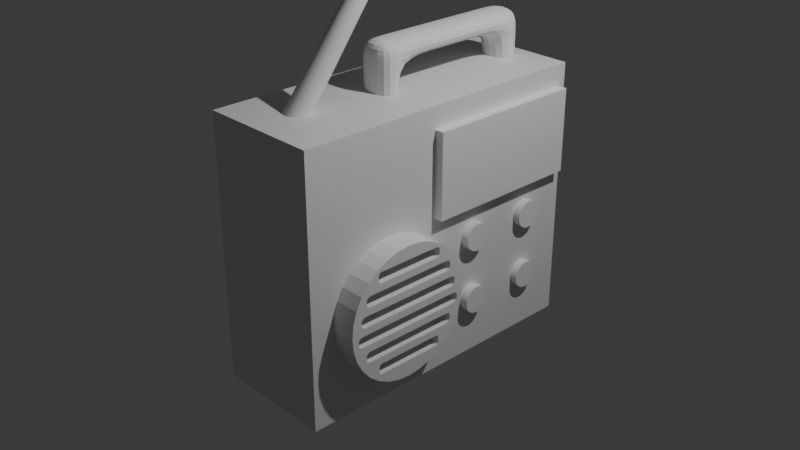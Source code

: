 # Source: radio.blend  (saved by Blender 4.1.24; exported with 4.5.12 LTS)
import bpy
from mathutils import Matrix  # noqa: F401  (used for matrix-valued properties, if any)

bpy.ops.wm.read_factory_settings(use_empty=True)
scene = bpy.context.scene
scene.name = 'Scene'

# ---- collections
col_collection = bpy.data.collections.new('Collection'); scene.collection.children.link(col_collection)

# ---- materials (node trees are filled in below, after node groups)
mat_material = bpy.data.materials.new('Material')
mat_material.alpha_threshold = 0.0
mat_material.use_transparent_shadow = False
mat_material.roughness = 0.5
mat_material.line_color = (0.0, 0.0, 0.0, 1.0)

# ---- material node trees
mat_material.use_nodes = True; mat_material.node_tree.nodes.clear()
_N = mat_material.node_tree.nodes; _L = mat_material.node_tree.links
n0 = _N.new('ShaderNodeOutputMaterial'); n0.name = 'Material Output'; n0.location = (300, 300)
n1 = _N.new('ShaderNodeBsdfPrincipled'); n1.name = 'Principled BSDF'; n1.location = (10, 300)
n1.inputs[3].default_value = 1.45
_L.new(n1.outputs[0], n0.inputs[0])
n0.is_active_output = True

# ---- world
world_world = bpy.data.worlds.new('World'); scene.world = world_world
world_world.use_nodes = True; world_world.node_tree.nodes.clear()
_N = world_world.node_tree.nodes; _L = world_world.node_tree.links
n0 = _N.new('ShaderNodeOutputWorld'); n0.name = 'World Output'; n0.location = (300, 300)
n1 = _N.new('ShaderNodeBackground'); n1.name = 'Background'; n1.location = (10, 300)
n1.inputs[0].default_value = (0.05088, 0.05088, 0.05088, 1.0)
_L.new(n1.outputs[0], n0.inputs[0])
n0.is_active_output = True
world_world.color = (0.05088, 0.05088, 0.05088)
world_world.use_sun_shadow = False
world_world.sun_shadow_jitter_overblur = 0.0

# ---- cameras
cam_camera = bpy.data.cameras.new('Camera')
cam_camera.clip_end = 100.0
cam_camera.ortho_scale = 7.314

# ---- lights
light_light = bpy.data.lights.new('Light', 'POINT')
light_light.transmission_factor = 0.0
light_light.energy = 1000.0
light_light.shadow_soft_size = 0.1
light_light.shadow_maximum_resolution = 0.006
light_light.use_absolute_resolution = True

# ---- meshes
me_cube = bpy.data.meshes.new('Cube')
me_cube.from_pydata([(1.0, 1.0, 1.0), (1.0, 1.0, -1.0), (1.0, -1.0, 1.0), (1.0, -1.0, -1.0), (-1.0, 1.0, 1.0), (-1.0, 1.0, -1.0), (-1.0, -1.0, 1.0), (-1.0, -1.0, -1.0)], [], [(0, 4, 6, 2), (3, 2, 6, 7), (7, 6, 4, 5), (5, 1, 3, 7), (1, 0, 2, 3), (5, 4, 0, 1)])
_uv = me_cube.uv_layers.new(name='UVMap')
_uv.uv.foreach_set('vector', [0.625, 0.5, 0.875, 0.5, 0.875, 0.75, 0.625, 0.75, 0.375, 0.75, 0.625, 0.75, 0.625, 1.0, 0.375, 1.0, 0.375, 0.0, 0.625, 0.0, 0.625, 0.25, 0.375, 0.25, 0.125, 0.5, 0.375, 0.5, 0.375, 0.75, 0.125, 0.75, 0.375, 0.5, 0.625, 0.5, 0.625, 0.75, 0.375, 0.75, 0.375, 0.25, 0.625, 0.25, 0.625, 0.5, 0.375, 0.5])
me_cube.materials.append(mat_material)
me_cube.use_mirror_vertex_groups = False
me_cube.update()
me_cylinder = bpy.data.meshes.new('Cylinder')
me_cylinder.from_pydata([(0.0, 1.0, -1.0), (0.0, 1.0, 1.0), (0.1951, 0.9808, -1.0), (0.1951, 0.9808, 1.0), (0.3827, 0.9239, -1.0), (0.3827, 0.9239, 1.0), (0.5556, 0.8315, -1.0), (0.5556, 0.8315, 1.0), (0.7071, 0.7071, -1.0), (0.7071, 0.7071, 1.0), (0.8315, 0.5556, -1.0), (0.8315, 0.5556, 1.0), (0.9239, 0.3827, -1.0), (0.9239, 0.3827, 1.0), (0.9808, 0.1951, -1.0), (0.9808, 0.1951, 1.0), (1.0, 0.0, -1.0), (1.0, 0.0, 1.0), (0.9808, -0.1951, -1.0), (0.9808, -0.1951, 1.0), (0.9239, -0.3827, -1.0), (0.9239, -0.3827, 1.0), (0.8315, -0.5556, -1.0), (0.8315, -0.5556, 1.0), (0.7071, -0.7071, -1.0), (0.7071, -0.7071, 1.0), (0.5556, -0.8315, -1.0), (0.5556, -0.8315, 1.0), (0.3827, -0.9239, -1.0), (0.3827, -0.9239, 1.0), (0.1951, -0.9808, -1.0), (0.1951, -0.9808, 1.0), (0.0, -1.0, -1.0), (0.0, -1.0, 1.0), (-0.1951, -0.9808, -1.0), (-0.1951, -0.9808, 1.0), (-0.3827, -0.9239, -1.0), (-0.3827, -0.9239, 1.0), (-0.5556, -0.8315, -1.0), (-0.5556, -0.8315, 1.0), (-0.7071, -0.7071, -1.0), (-0.7071, -0.7071, 1.0), (-0.8315, -0.5556, -1.0), (-0.8315, -0.5556, 1.0), (-0.9239, -0.3827, -1.0), (-0.9239, -0.3827, 1.0), (-0.9808, -0.1951, -1.0), (-0.9808, -0.1951, 1.0), (-1.0, 0.0, -1.0), (-1.0, 0.0, 1.0), (-0.9808, 0.1951, -1.0), (-0.9808, 0.1951, 1.0), (-0.9239, 0.3827, -1.0), (-0.9239, 0.3827, 1.0), (-0.8315, 0.5556, -1.0), (-0.8315, 0.5556, 1.0), (-0.7071, 0.7071, -1.0), (-0.7071, 0.7071, 1.0), (-0.5556, 0.8315, -1.0), (-0.5556, 0.8315, 1.0), (-0.3827, 0.9239, -1.0), (-0.3827, 0.9239, 1.0), (-0.1951, 0.9808, -1.0), (-0.1951, 0.9808, 1.0)], [], [(0, 1, 3, 2), (2, 3, 5, 4), (4, 5, 7, 6), (6, 7, 9, 8), (8, 9, 11, 10), (10, 11, 13, 12), (12, 13, 15, 14), (14, 15, 17, 16), (16, 17, 19, 18), (18, 19, 21, 20), (20, 21, 23, 22), (22, 23, 25, 24), (24, 25, 27, 26), (26, 27, 29, 28), (28, 29, 31, 30), (30, 31, 33, 32), (32, 33, 35, 34), (34, 35, 37, 36), (36, 37, 39, 38), (38, 39, 41, 40), (40, 41, 43, 42), (42, 43, 45, 44), (44, 45, 47, 46), (46, 47, 49, 48), (48, 49, 51, 50), (50, 51, 53, 52), (52, 53, 55, 54), (54, 55, 57, 56), (56, 57, 59, 58), (58, 59, 61, 60), (3, 1, 63, 61, 59, 57, 55, 53, 51, 49, 47, 45, 43, 41, 39, 37, 35, 33, 31, 29, 27, 25, 23, 21, 19, 17, 15, 13, 11, 9, 7, 5), (60, 61, 63, 62), (62, 63, 1, 0), (0, 2, 4, 6, 8, 10, 12, 14, 16, 18, 20, 22, 24, 26, 28, 30, 32, 34, 36, 38, 40, 42, 44, 46, 48, 50, 52, 54, 56, 58, 60, 62)])
_uv = me_cylinder.uv_layers.new(name='UVMap')
_uv.uv.foreach_set('vector', [1.0, 0.5, 1.0, 1.0, 0.9688, 1.0, 0.9688, 0.5, 0.9688, 0.5, 0.9688, 1.0, 0.9375, 1.0, 0.9375, 0.5, 0.9375, 0.5, 0.9375, 1.0, 0.9062, 1.0, 0.9062, 0.5, 0.9062, 0.5, 0.9062, 1.0, 0.875, 1.0, 0.875, 0.5, 0.875, 0.5, 0.875, 1.0, 0.8438, 1.0, 0.8438, 0.5, 0.8438, 0.5, 0.8438, 1.0, 0.8125, 1.0, 0.8125, 0.5, 0.8125, 0.5, 0.8125, 1.0, 0.7812, 1.0, 0.7812, 0.5, 0.7812, 0.5, 0.7812, 1.0, 0.75, 1.0, 0.75, 0.5, 0.75, 0.5, 0.75, 1.0, 0.7188, 1.0, 0.7188, 0.5, 0.7188, 0.5, 0.7188, 1.0, 0.6875, 1.0, 0.6875, 0.5, 0.6875, 0.5, 0.6875, 1.0, 0.6562, 1.0, 0.6562, 0.5, 0.6562, 0.5, 0.6562, 1.0, 0.625, 1.0, 0.625, 0.5, 0.625, 0.5, 0.625, 1.0, 0.5938, 1.0, 0.5938, 0.5, 0.5938, 0.5, 0.5938, 1.0, 0.5625, 1.0, 0.5625, 0.5, 0.5625, 0.5, 0.5625, 1.0, 0.5312, 1.0, 0.5312, 0.5, 0.5312, 0.5, 0.5312, 1.0, 0.5, 1.0, 0.5, 0.5, 0.5, 0.5, 0.5, 1.0, 0.4688, 1.0, 0.4688, 0.5, 0.4688, 0.5, 0.4688, 1.0, 0.4375, 1.0, 0.4375, 0.5, 0.4375, 0.5, 0.4375, 1.0, 0.4062, 1.0, 0.4062, 0.5, 0.4062, 0.5, 0.4062, 1.0, 0.375, 1.0, 0.375, 0.5, 0.375, 0.5, 0.375, 1.0, 0.3438, 1.0, 0.3438, 0.5, 0.3438, 0.5, 0.3438, 1.0, 0.3125, 1.0, 0.3125, 0.5, 0.3125, 0.5, 0.3125, 1.0, 0.2812, 1.0, 0.2812, 0.5, 0.2812, 0.5, 0.2812, 1.0, 0.25, 1.0, 0.25, 0.5, 0.25, 0.5, 0.25, 1.0, 0.2188, 1.0, 0.2188, 0.5, 0.2188, 0.5, 0.2188, 1.0, 0.1875, 1.0, 0.1875, 0.5, 0.1875, 0.5, 0.1875, 1.0, 0.1562, 1.0, 0.1562, 0.5, 0.1562, 0.5, 0.1562, 1.0, 0.125, 1.0, 0.125, 0.5, 0.125, 0.5, 0.125, 1.0, 0.09375, 1.0, 0.09375, 0.5, 0.09375, 0.5, 0.09375, 1.0, 0.0625, 1.0, 0.0625, 0.5, 0.2968, 0.4854, 0.25, 0.49, 0.2032, 0.4854, 0.1582, 0.4717, 0.1167, 0.4496, 0.08029, 0.4197, 0.05045, 0.3833, 0.02827, 0.3418, 0.01461, 0.2968, 0.01, 0.25, 0.01461, 0.2032, 0.02827, 0.1582, 0.05045, 0.1167, 0.08029, 0.08029, 0.1167, 0.05045, 0.1582, 0.02827, 0.2032, 0.01461, 0.25, 0.01, 0.2968, 0.01461, 0.3418, 0.02827, 0.3833, 0.05045, 0.4197, 0.08029, 0.4496, 0.1167, 0.4717, 0.1582, 0.4854, 0.2032, 0.49, 0.25, 0.4854, 0.2968, 0.4717, 0.3418, 0.4496, 0.3833, 0.4197, 0.4197, 0.3833, 0.4496, 0.3418, 0.4717, 0.0625, 0.5, 0.0625, 1.0, 0.03125, 1.0, 0.03125, 0.5, 0.03125, 0.5, 0.03125, 1.0, 0.0, 1.0, 0.0, 0.5, 0.75, 0.49, 0.7968, 0.4854, 0.8418, 0.4717, 0.8833, 0.4496, 0.9197, 0.4197, 0.9496, 0.3833, 0.9717, 0.3418, 0.9854, 0.2968, 0.99, 0.25, 0.9854, 0.2032, 0.9717, 0.1582, 0.9496, 0.1167, 0.9197, 0.08029, 0.8833, 0.05045, 0.8418, 0.02827, 0.7968, 0.01461, 0.75, 0.01, 0.7032, 0.01461, 0.6582, 0.02827, 0.6167, 0.05045, 0.5803, 0.08029, 0.5504, 0.1167, 0.5283, 0.1582, 0.5146, 0.2032, 0.51, 0.25, 0.5146, 0.2968, 0.5283, 0.3418, 0.5504, 0.3833, 0.5803, 0.4197, 0.6167, 0.4496, 0.6582, 0.4717, 0.7032, 0.4854])
me_cylinder.update()
me_cylinder_001 = bpy.data.meshes.new('Cylinder.001')
me_cylinder_001.from_pydata([(0.0, 1.0, -1.0), (0.0, 1.0, 1.0), (0.1951, 0.9808, -1.0), (0.1951, 0.9808, 1.0), (0.3827, 0.9239, -1.0), (0.3827, 0.9239, 1.0), (0.5556, 0.8315, -1.0), (0.5556, 0.8315, 1.0), (0.7071, 0.7071, -1.0), (0.7071, 0.7071, 1.0), (0.8315, 0.5556, -1.0), (0.8315, 0.5556, 1.0), (0.9239, 0.3827, -1.0), (0.9239, 0.3827, 1.0), (0.9808, 0.1951, -1.0), (0.9808, 0.1951, 1.0), (1.0, 0.0, -1.0), (1.0, 0.0, 1.0), (0.9808, -0.1951, -1.0), (0.9808, -0.1951, 1.0), (0.9239, -0.3827, -1.0), (0.9239, -0.3827, 1.0), (0.8315, -0.5556, -1.0), (0.8315, -0.5556, 1.0), (0.7071, -0.7071, -1.0), (0.7071, -0.7071, 1.0), (0.5556, -0.8315, -1.0), (0.5556, -0.8315, 1.0), (0.3827, -0.9239, -1.0), (0.3827, -0.9239, 1.0), (0.1951, -0.9808, -1.0), (0.1951, -0.9808, 1.0), (0.0, -1.0, -1.0), (0.0, -1.0, 1.0), (-0.1951, -0.9808, -1.0), (-0.1951, -0.9808, 1.0), (-0.3827, -0.9239, -1.0), (-0.3827, -0.9239, 1.0), (-0.5556, -0.8315, -1.0), (-0.5556, -0.8315, 1.0), (-0.7071, -0.7071, -1.0), (-0.7071, -0.7071, 1.0), (-0.8315, -0.5556, -1.0), (-0.8315, -0.5556, 1.0), (-0.9239, -0.3827, -1.0), (-0.9239, -0.3827, 1.0), (-0.9808, -0.1951, -1.0), (-0.9808, -0.1951, 1.0), (-1.0, 0.0, -1.0), (-1.0, 0.0, 1.0), (-0.9808, 0.1951, -1.0), (-0.9808, 0.1951, 1.0), (-0.9239, 0.3827, -1.0), (-0.9239, 0.3827, 1.0), (-0.8315, 0.5556, -1.0), (-0.8315, 0.5556, 1.0), (-0.7071, 0.7071, -1.0), (-0.7071, 0.7071, 1.0), (-0.5556, 0.8315, -1.0), (-0.5556, 0.8315, 1.0), (-0.3827, 0.9239, -1.0), (-0.3827, 0.9239, 1.0), (-0.1951, 0.9808, -1.0), (-0.1951, 0.9808, 1.0)], [], [(0, 1, 3, 2), (2, 3, 5, 4), (4, 5, 7, 6), (6, 7, 9, 8), (8, 9, 11, 10), (10, 11, 13, 12), (12, 13, 15, 14), (14, 15, 17, 16), (16, 17, 19, 18), (18, 19, 21, 20), (20, 21, 23, 22), (22, 23, 25, 24), (24, 25, 27, 26), (26, 27, 29, 28), (28, 29, 31, 30), (30, 31, 33, 32), (32, 33, 35, 34), (34, 35, 37, 36), (36, 37, 39, 38), (38, 39, 41, 40), (40, 41, 43, 42), (42, 43, 45, 44), (44, 45, 47, 46), (46, 47, 49, 48), (48, 49, 51, 50), (50, 51, 53, 52), (52, 53, 55, 54), (54, 55, 57, 56), (56, 57, 59, 58), (58, 59, 61, 60), (3, 1, 63, 61, 59, 57, 55, 53, 51, 49, 47, 45, 43, 41, 39, 37, 35, 33, 31, 29, 27, 25, 23, 21, 19, 17, 15, 13, 11, 9, 7, 5), (60, 61, 63, 62), (62, 63, 1, 0), (0, 2, 4, 6, 8, 10, 12, 14, 16, 18, 20, 22, 24, 26, 28, 30, 32, 34, 36, 38, 40, 42, 44, 46, 48, 50, 52, 54, 56, 58, 60, 62)])
_uv = me_cylinder_001.uv_layers.new(name='UVMap')
_uv.uv.foreach_set('vector', [1.0, 0.5, 1.0, 1.0, 0.9688, 1.0, 0.9688, 0.5, 0.9688, 0.5, 0.9688, 1.0, 0.9375, 1.0, 0.9375, 0.5, 0.9375, 0.5, 0.9375, 1.0, 0.9062, 1.0, 0.9062, 0.5, 0.9062, 0.5, 0.9062, 1.0, 0.875, 1.0, 0.875, 0.5, 0.875, 0.5, 0.875, 1.0, 0.8438, 1.0, 0.8438, 0.5, 0.8438, 0.5, 0.8438, 1.0, 0.8125, 1.0, 0.8125, 0.5, 0.8125, 0.5, 0.8125, 1.0, 0.7812, 1.0, 0.7812, 0.5, 0.7812, 0.5, 0.7812, 1.0, 0.75, 1.0, 0.75, 0.5, 0.75, 0.5, 0.75, 1.0, 0.7188, 1.0, 0.7188, 0.5, 0.7188, 0.5, 0.7188, 1.0, 0.6875, 1.0, 0.6875, 0.5, 0.6875, 0.5, 0.6875, 1.0, 0.6562, 1.0, 0.6562, 0.5, 0.6562, 0.5, 0.6562, 1.0, 0.625, 1.0, 0.625, 0.5, 0.625, 0.5, 0.625, 1.0, 0.5938, 1.0, 0.5938, 0.5, 0.5938, 0.5, 0.5938, 1.0, 0.5625, 1.0, 0.5625, 0.5, 0.5625, 0.5, 0.5625, 1.0, 0.5312, 1.0, 0.5312, 0.5, 0.5312, 0.5, 0.5312, 1.0, 0.5, 1.0, 0.5, 0.5, 0.5, 0.5, 0.5, 1.0, 0.4688, 1.0, 0.4688, 0.5, 0.4688, 0.5, 0.4688, 1.0, 0.4375, 1.0, 0.4375, 0.5, 0.4375, 0.5, 0.4375, 1.0, 0.4062, 1.0, 0.4062, 0.5, 0.4062, 0.5, 0.4062, 1.0, 0.375, 1.0, 0.375, 0.5, 0.375, 0.5, 0.375, 1.0, 0.3438, 1.0, 0.3438, 0.5, 0.3438, 0.5, 0.3438, 1.0, 0.3125, 1.0, 0.3125, 0.5, 0.3125, 0.5, 0.3125, 1.0, 0.2812, 1.0, 0.2812, 0.5, 0.2812, 0.5, 0.2812, 1.0, 0.25, 1.0, 0.25, 0.5, 0.25, 0.5, 0.25, 1.0, 0.2188, 1.0, 0.2188, 0.5, 0.2188, 0.5, 0.2188, 1.0, 0.1875, 1.0, 0.1875, 0.5, 0.1875, 0.5, 0.1875, 1.0, 0.1562, 1.0, 0.1562, 0.5, 0.1562, 0.5, 0.1562, 1.0, 0.125, 1.0, 0.125, 0.5, 0.125, 0.5, 0.125, 1.0, 0.09375, 1.0, 0.09375, 0.5, 0.09375, 0.5, 0.09375, 1.0, 0.0625, 1.0, 0.0625, 0.5, 0.2968, 0.4854, 0.25, 0.49, 0.2032, 0.4854, 0.1582, 0.4717, 0.1167, 0.4496, 0.08029, 0.4197, 0.05045, 0.3833, 0.02827, 0.3418, 0.01461, 0.2968, 0.01, 0.25, 0.01461, 0.2032, 0.02827, 0.1582, 0.05045, 0.1167, 0.08029, 0.08029, 0.1167, 0.05045, 0.1582, 0.02827, 0.2032, 0.01461, 0.25, 0.01, 0.2968, 0.01461, 0.3418, 0.02827, 0.3833, 0.05045, 0.4197, 0.08029, 0.4496, 0.1167, 0.4717, 0.1582, 0.4854, 0.2032, 0.49, 0.25, 0.4854, 0.2968, 0.4717, 0.3418, 0.4496, 0.3833, 0.4197, 0.4197, 0.3833, 0.4496, 0.3418, 0.4717, 0.0625, 0.5, 0.0625, 1.0, 0.03125, 1.0, 0.03125, 0.5, 0.03125, 0.5, 0.03125, 1.0, 0.0, 1.0, 0.0, 0.5, 0.75, 0.49, 0.7968, 0.4854, 0.8418, 0.4717, 0.8833, 0.4496, 0.9197, 0.4197, 0.9496, 0.3833, 0.9717, 0.3418, 0.9854, 0.2968, 0.99, 0.25, 0.9854, 0.2032, 0.9717, 0.1582, 0.9496, 0.1167, 0.9197, 0.08029, 0.8833, 0.05045, 0.8418, 0.02827, 0.7968, 0.01461, 0.75, 0.01, 0.7032, 0.01461, 0.6582, 0.02827, 0.6167, 0.05045, 0.5803, 0.08029, 0.5504, 0.1167, 0.5283, 0.1582, 0.5146, 0.2032, 0.51, 0.25, 0.5146, 0.2968, 0.5283, 0.3418, 0.5504, 0.3833, 0.5803, 0.4197, 0.6167, 0.4496, 0.6582, 0.4717, 0.7032, 0.4854])
me_cylinder_001.update()
me_cylinder_002 = bpy.data.meshes.new('Cylinder.002')
me_cylinder_002.from_pydata([(0.0, 1.0, -1.0), (0.0, 1.0, 1.0), (0.1951, 0.9808, -1.0), (0.1951, 0.9808, 1.0), (0.3827, 0.9239, -1.0), (0.3827, 0.9239, 1.0), (0.5556, 0.8315, -1.0), (0.5556, 0.8315, 1.0), (0.7071, 0.7071, -1.0), (0.7071, 0.7071, 1.0), (0.8315, 0.5556, -1.0), (0.8315, 0.5556, 1.0), (0.9239, 0.3827, -1.0), (0.9239, 0.3827, 1.0), (0.9808, 0.1951, -1.0), (0.9808, 0.1951, 1.0), (1.0, 0.0, -1.0), (1.0, 0.0, 1.0), (0.9808, -0.1951, -1.0), (0.9808, -0.1951, 1.0), (0.9239, -0.3827, -1.0), (0.9239, -0.3827, 1.0), (0.8315, -0.5556, -1.0), (0.8315, -0.5556, 1.0), (0.7071, -0.7071, -1.0), (0.7071, -0.7071, 1.0), (0.5556, -0.8315, -1.0), (0.5556, -0.8315, 1.0), (0.3827, -0.9239, -1.0), (0.3827, -0.9239, 1.0), (0.1951, -0.9808, -1.0), (0.1951, -0.9808, 1.0), (0.0, -1.0, -1.0), (0.0, -1.0, 1.0), (-0.1951, -0.9808, -1.0), (-0.1951, -0.9808, 1.0), (-0.3827, -0.9239, -1.0), (-0.3827, -0.9239, 1.0), (-0.5556, -0.8315, -1.0), (-0.5556, -0.8315, 1.0), (-0.7071, -0.7071, -1.0), (-0.7071, -0.7071, 1.0), (-0.8315, -0.5556, -1.0), (-0.8315, -0.5556, 1.0), (-0.9239, -0.3827, -1.0), (-0.9239, -0.3827, 1.0), (-0.9808, -0.1951, -1.0), (-0.9808, -0.1951, 1.0), (-1.0, 0.0, -1.0), (-1.0, 0.0, 1.0), (-0.9808, 0.1951, -1.0), (-0.9808, 0.1951, 1.0), (-0.9239, 0.3827, -1.0), (-0.9239, 0.3827, 1.0), (-0.8315, 0.5556, -1.0), (-0.8315, 0.5556, 1.0), (-0.7071, 0.7071, -1.0), (-0.7071, 0.7071, 1.0), (-0.5556, 0.8315, -1.0), (-0.5556, 0.8315, 1.0), (-0.3827, 0.9239, -1.0), (-0.3827, 0.9239, 1.0), (-0.1951, 0.9808, -1.0), (-0.1951, 0.9808, 1.0)], [], [(0, 1, 3, 2), (2, 3, 5, 4), (4, 5, 7, 6), (6, 7, 9, 8), (8, 9, 11, 10), (10, 11, 13, 12), (12, 13, 15, 14), (14, 15, 17, 16), (16, 17, 19, 18), (18, 19, 21, 20), (20, 21, 23, 22), (22, 23, 25, 24), (24, 25, 27, 26), (26, 27, 29, 28), (28, 29, 31, 30), (30, 31, 33, 32), (32, 33, 35, 34), (34, 35, 37, 36), (36, 37, 39, 38), (38, 39, 41, 40), (40, 41, 43, 42), (42, 43, 45, 44), (44, 45, 47, 46), (46, 47, 49, 48), (48, 49, 51, 50), (50, 51, 53, 52), (52, 53, 55, 54), (54, 55, 57, 56), (56, 57, 59, 58), (58, 59, 61, 60), (3, 1, 63, 61, 59, 57, 55, 53, 51, 49, 47, 45, 43, 41, 39, 37, 35, 33, 31, 29, 27, 25, 23, 21, 19, 17, 15, 13, 11, 9, 7, 5), (60, 61, 63, 62), (62, 63, 1, 0), (0, 2, 4, 6, 8, 10, 12, 14, 16, 18, 20, 22, 24, 26, 28, 30, 32, 34, 36, 38, 40, 42, 44, 46, 48, 50, 52, 54, 56, 58, 60, 62)])
_uv = me_cylinder_002.uv_layers.new(name='UVMap')
_uv.uv.foreach_set('vector', [1.0, 0.5, 1.0, 1.0, 0.9688, 1.0, 0.9688, 0.5, 0.9688, 0.5, 0.9688, 1.0, 0.9375, 1.0, 0.9375, 0.5, 0.9375, 0.5, 0.9375, 1.0, 0.9062, 1.0, 0.9062, 0.5, 0.9062, 0.5, 0.9062, 1.0, 0.875, 1.0, 0.875, 0.5, 0.875, 0.5, 0.875, 1.0, 0.8438, 1.0, 0.8438, 0.5, 0.8438, 0.5, 0.8438, 1.0, 0.8125, 1.0, 0.8125, 0.5, 0.8125, 0.5, 0.8125, 1.0, 0.7812, 1.0, 0.7812, 0.5, 0.7812, 0.5, 0.7812, 1.0, 0.75, 1.0, 0.75, 0.5, 0.75, 0.5, 0.75, 1.0, 0.7188, 1.0, 0.7188, 0.5, 0.7188, 0.5, 0.7188, 1.0, 0.6875, 1.0, 0.6875, 0.5, 0.6875, 0.5, 0.6875, 1.0, 0.6562, 1.0, 0.6562, 0.5, 0.6562, 0.5, 0.6562, 1.0, 0.625, 1.0, 0.625, 0.5, 0.625, 0.5, 0.625, 1.0, 0.5938, 1.0, 0.5938, 0.5, 0.5938, 0.5, 0.5938, 1.0, 0.5625, 1.0, 0.5625, 0.5, 0.5625, 0.5, 0.5625, 1.0, 0.5312, 1.0, 0.5312, 0.5, 0.5312, 0.5, 0.5312, 1.0, 0.5, 1.0, 0.5, 0.5, 0.5, 0.5, 0.5, 1.0, 0.4688, 1.0, 0.4688, 0.5, 0.4688, 0.5, 0.4688, 1.0, 0.4375, 1.0, 0.4375, 0.5, 0.4375, 0.5, 0.4375, 1.0, 0.4062, 1.0, 0.4062, 0.5, 0.4062, 0.5, 0.4062, 1.0, 0.375, 1.0, 0.375, 0.5, 0.375, 0.5, 0.375, 1.0, 0.3438, 1.0, 0.3438, 0.5, 0.3438, 0.5, 0.3438, 1.0, 0.3125, 1.0, 0.3125, 0.5, 0.3125, 0.5, 0.3125, 1.0, 0.2812, 1.0, 0.2812, 0.5, 0.2812, 0.5, 0.2812, 1.0, 0.25, 1.0, 0.25, 0.5, 0.25, 0.5, 0.25, 1.0, 0.2188, 1.0, 0.2188, 0.5, 0.2188, 0.5, 0.2188, 1.0, 0.1875, 1.0, 0.1875, 0.5, 0.1875, 0.5, 0.1875, 1.0, 0.1562, 1.0, 0.1562, 0.5, 0.1562, 0.5, 0.1562, 1.0, 0.125, 1.0, 0.125, 0.5, 0.125, 0.5, 0.125, 1.0, 0.09375, 1.0, 0.09375, 0.5, 0.09375, 0.5, 0.09375, 1.0, 0.0625, 1.0, 0.0625, 0.5, 0.2968, 0.4854, 0.25, 0.49, 0.2032, 0.4854, 0.1582, 0.4717, 0.1167, 0.4496, 0.08029, 0.4197, 0.05045, 0.3833, 0.02827, 0.3418, 0.01461, 0.2968, 0.01, 0.25, 0.01461, 0.2032, 0.02827, 0.1582, 0.05045, 0.1167, 0.08029, 0.08029, 0.1167, 0.05045, 0.1582, 0.02827, 0.2032, 0.01461, 0.25, 0.01, 0.2968, 0.01461, 0.3418, 0.02827, 0.3833, 0.05045, 0.4197, 0.08029, 0.4496, 0.1167, 0.4717, 0.1582, 0.4854, 0.2032, 0.49, 0.25, 0.4854, 0.2968, 0.4717, 0.3418, 0.4496, 0.3833, 0.4197, 0.4197, 0.3833, 0.4496, 0.3418, 0.4717, 0.0625, 0.5, 0.0625, 1.0, 0.03125, 1.0, 0.03125, 0.5, 0.03125, 0.5, 0.03125, 1.0, 0.0, 1.0, 0.0, 0.5, 0.75, 0.49, 0.7968, 0.4854, 0.8418, 0.4717, 0.8833, 0.4496, 0.9197, 0.4197, 0.9496, 0.3833, 0.9717, 0.3418, 0.9854, 0.2968, 0.99, 0.25, 0.9854, 0.2032, 0.9717, 0.1582, 0.9496, 0.1167, 0.9197, 0.08029, 0.8833, 0.05045, 0.8418, 0.02827, 0.7968, 0.01461, 0.75, 0.01, 0.7032, 0.01461, 0.6582, 0.02827, 0.6167, 0.05045, 0.5803, 0.08029, 0.5504, 0.1167, 0.5283, 0.1582, 0.5146, 0.2032, 0.51, 0.25, 0.5146, 0.2968, 0.5283, 0.3418, 0.5504, 0.3833, 0.5803, 0.4197, 0.6167, 0.4496, 0.6582, 0.4717, 0.7032, 0.4854])
me_cylinder_002.update()
me_cylinder_003 = bpy.data.meshes.new('Cylinder.003')
me_cylinder_003.from_pydata([(0.0, 1.0, -1.0), (0.0, 1.0, 1.0), (0.1951, 0.9808, -1.0), (0.1951, 0.9808, 1.0), (0.3827, 0.9239, -1.0), (0.3827, 0.9239, 1.0), (0.5556, 0.8315, -1.0), (0.5556, 0.8315, 1.0), (0.7071, 0.7071, -1.0), (0.7071, 0.7071, 1.0), (0.8315, 0.5556, -1.0), (0.8315, 0.5556, 1.0), (0.9239, 0.3827, -1.0), (0.9239, 0.3827, 1.0), (0.9808, 0.1951, -1.0), (0.9808, 0.1951, 1.0), (1.0, 0.0, -1.0), (1.0, 0.0, 1.0), (0.9808, -0.1951, -1.0), (0.9808, -0.1951, 1.0), (0.9239, -0.3827, -1.0), (0.9239, -0.3827, 1.0), (0.8315, -0.5556, -1.0), (0.8315, -0.5556, 1.0), (0.7071, -0.7071, -1.0), (0.7071, -0.7071, 1.0), (0.5556, -0.8315, -1.0), (0.5556, -0.8315, 1.0), (0.3827, -0.9239, -1.0), (0.3827, -0.9239, 1.0), (0.1951, -0.9808, -1.0), (0.1951, -0.9808, 1.0), (0.0, -1.0, -1.0), (0.0, -1.0, 1.0), (-0.1951, -0.9808, -1.0), (-0.1951, -0.9808, 1.0), (-0.3827, -0.9239, -1.0), (-0.3827, -0.9239, 1.0), (-0.5556, -0.8315, -1.0), (-0.5556, -0.8315, 1.0), (-0.7071, -0.7071, -1.0), (-0.7071, -0.7071, 1.0), (-0.8315, -0.5556, -1.0), (-0.8315, -0.5556, 1.0), (-0.9239, -0.3827, -1.0), (-0.9239, -0.3827, 1.0), (-0.9808, -0.1951, -1.0), (-0.9808, -0.1951, 1.0), (-1.0, 0.0, -1.0), (-1.0, 0.0, 1.0), (-0.9808, 0.1951, -1.0), (-0.9808, 0.1951, 1.0), (-0.9239, 0.3827, -1.0), (-0.9239, 0.3827, 1.0), (-0.8315, 0.5556, -1.0), (-0.8315, 0.5556, 1.0), (-0.7071, 0.7071, -1.0), (-0.7071, 0.7071, 1.0), (-0.5556, 0.8315, -1.0), (-0.5556, 0.8315, 1.0), (-0.3827, 0.9239, -1.0), (-0.3827, 0.9239, 1.0), (-0.1951, 0.9808, -1.0), (-0.1951, 0.9808, 1.0)], [], [(0, 1, 3, 2), (2, 3, 5, 4), (4, 5, 7, 6), (6, 7, 9, 8), (8, 9, 11, 10), (10, 11, 13, 12), (12, 13, 15, 14), (14, 15, 17, 16), (16, 17, 19, 18), (18, 19, 21, 20), (20, 21, 23, 22), (22, 23, 25, 24), (24, 25, 27, 26), (26, 27, 29, 28), (28, 29, 31, 30), (30, 31, 33, 32), (32, 33, 35, 34), (34, 35, 37, 36), (36, 37, 39, 38), (38, 39, 41, 40), (40, 41, 43, 42), (42, 43, 45, 44), (44, 45, 47, 46), (46, 47, 49, 48), (48, 49, 51, 50), (50, 51, 53, 52), (52, 53, 55, 54), (54, 55, 57, 56), (56, 57, 59, 58), (58, 59, 61, 60), (3, 1, 63, 61, 59, 57, 55, 53, 51, 49, 47, 45, 43, 41, 39, 37, 35, 33, 31, 29, 27, 25, 23, 21, 19, 17, 15, 13, 11, 9, 7, 5), (60, 61, 63, 62), (62, 63, 1, 0), (0, 2, 4, 6, 8, 10, 12, 14, 16, 18, 20, 22, 24, 26, 28, 30, 32, 34, 36, 38, 40, 42, 44, 46, 48, 50, 52, 54, 56, 58, 60, 62)])
_uv = me_cylinder_003.uv_layers.new(name='UVMap')
_uv.uv.foreach_set('vector', [1.0, 0.5, 1.0, 1.0, 0.9688, 1.0, 0.9688, 0.5, 0.9688, 0.5, 0.9688, 1.0, 0.9375, 1.0, 0.9375, 0.5, 0.9375, 0.5, 0.9375, 1.0, 0.9062, 1.0, 0.9062, 0.5, 0.9062, 0.5, 0.9062, 1.0, 0.875, 1.0, 0.875, 0.5, 0.875, 0.5, 0.875, 1.0, 0.8438, 1.0, 0.8438, 0.5, 0.8438, 0.5, 0.8438, 1.0, 0.8125, 1.0, 0.8125, 0.5, 0.8125, 0.5, 0.8125, 1.0, 0.7812, 1.0, 0.7812, 0.5, 0.7812, 0.5, 0.7812, 1.0, 0.75, 1.0, 0.75, 0.5, 0.75, 0.5, 0.75, 1.0, 0.7188, 1.0, 0.7188, 0.5, 0.7188, 0.5, 0.7188, 1.0, 0.6875, 1.0, 0.6875, 0.5, 0.6875, 0.5, 0.6875, 1.0, 0.6562, 1.0, 0.6562, 0.5, 0.6562, 0.5, 0.6562, 1.0, 0.625, 1.0, 0.625, 0.5, 0.625, 0.5, 0.625, 1.0, 0.5938, 1.0, 0.5938, 0.5, 0.5938, 0.5, 0.5938, 1.0, 0.5625, 1.0, 0.5625, 0.5, 0.5625, 0.5, 0.5625, 1.0, 0.5312, 1.0, 0.5312, 0.5, 0.5312, 0.5, 0.5312, 1.0, 0.5, 1.0, 0.5, 0.5, 0.5, 0.5, 0.5, 1.0, 0.4688, 1.0, 0.4688, 0.5, 0.4688, 0.5, 0.4688, 1.0, 0.4375, 1.0, 0.4375, 0.5, 0.4375, 0.5, 0.4375, 1.0, 0.4062, 1.0, 0.4062, 0.5, 0.4062, 0.5, 0.4062, 1.0, 0.375, 1.0, 0.375, 0.5, 0.375, 0.5, 0.375, 1.0, 0.3438, 1.0, 0.3438, 0.5, 0.3438, 0.5, 0.3438, 1.0, 0.3125, 1.0, 0.3125, 0.5, 0.3125, 0.5, 0.3125, 1.0, 0.2812, 1.0, 0.2812, 0.5, 0.2812, 0.5, 0.2812, 1.0, 0.25, 1.0, 0.25, 0.5, 0.25, 0.5, 0.25, 1.0, 0.2188, 1.0, 0.2188, 0.5, 0.2188, 0.5, 0.2188, 1.0, 0.1875, 1.0, 0.1875, 0.5, 0.1875, 0.5, 0.1875, 1.0, 0.1562, 1.0, 0.1562, 0.5, 0.1562, 0.5, 0.1562, 1.0, 0.125, 1.0, 0.125, 0.5, 0.125, 0.5, 0.125, 1.0, 0.09375, 1.0, 0.09375, 0.5, 0.09375, 0.5, 0.09375, 1.0, 0.0625, 1.0, 0.0625, 0.5, 0.2968, 0.4854, 0.25, 0.49, 0.2032, 0.4854, 0.1582, 0.4717, 0.1167, 0.4496, 0.08029, 0.4197, 0.05045, 0.3833, 0.02827, 0.3418, 0.01461, 0.2968, 0.01, 0.25, 0.01461, 0.2032, 0.02827, 0.1582, 0.05045, 0.1167, 0.08029, 0.08029, 0.1167, 0.05045, 0.1582, 0.02827, 0.2032, 0.01461, 0.25, 0.01, 0.2968, 0.01461, 0.3418, 0.02827, 0.3833, 0.05045, 0.4197, 0.08029, 0.4496, 0.1167, 0.4717, 0.1582, 0.4854, 0.2032, 0.49, 0.25, 0.4854, 0.2968, 0.4717, 0.3418, 0.4496, 0.3833, 0.4197, 0.4197, 0.3833, 0.4496, 0.3418, 0.4717, 0.0625, 0.5, 0.0625, 1.0, 0.03125, 1.0, 0.03125, 0.5, 0.03125, 0.5, 0.03125, 1.0, 0.0, 1.0, 0.0, 0.5, 0.75, 0.49, 0.7968, 0.4854, 0.8418, 0.4717, 0.8833, 0.4496, 0.9197, 0.4197, 0.9496, 0.3833, 0.9717, 0.3418, 0.9854, 0.2968, 0.99, 0.25, 0.9854, 0.2032, 0.9717, 0.1582, 0.9496, 0.1167, 0.9197, 0.08029, 0.8833, 0.05045, 0.8418, 0.02827, 0.7968, 0.01461, 0.75, 0.01, 0.7032, 0.01461, 0.6582, 0.02827, 0.6167, 0.05045, 0.5803, 0.08029, 0.5504, 0.1167, 0.5283, 0.1582, 0.5146, 0.2032, 0.51, 0.25, 0.5146, 0.2968, 0.5283, 0.3418, 0.5504, 0.3833, 0.5803, 0.4197, 0.6167, 0.4496, 0.6582, 0.4717, 0.7032, 0.4854])
me_cylinder_003.update()
me_cube_001 = bpy.data.meshes.new('Cube.001')
me_cube_001.from_pydata([(-1.0, -1.0, -1.0), (-1.0, -1.0, 1.0), (-1.0, 1.0, -1.0), (-1.0, 1.0, 1.0), (1.0, -1.0, -1.0), (1.0, -1.0, 1.0), (1.0, 1.0, -1.0), (1.0, 1.0, 1.0)], [], [(0, 1, 3, 2), (2, 3, 7, 6), (6, 7, 5, 4), (4, 5, 1, 0), (2, 6, 4, 0), (7, 3, 1, 5)])
_uv = me_cube_001.uv_layers.new(name='UVMap')
_uv.uv.foreach_set('vector', [0.375, 0.0, 0.625, 0.0, 0.625, 0.25, 0.375, 0.25, 0.375, 0.25, 0.625, 0.25, 0.625, 0.5, 0.375, 0.5, 0.375, 0.5, 0.625, 0.5, 0.625, 0.75, 0.375, 0.75, 0.375, 0.75, 0.625, 0.75, 0.625, 1.0, 0.375, 1.0, 0.125, 0.5, 0.375, 0.5, 0.375, 0.75, 0.125, 0.75, 0.625, 0.5, 0.875, 0.5, 0.875, 0.75, 0.625, 0.75])
me_cube_001.update()
me_cylinder_004 = bpy.data.meshes.new('Cylinder.004')
me_cylinder_004.from_pydata([(-3.576e-07, 1.0, -1.0), (0.5819, 0.4998, 0.7217), (0.6322, 0.5502, 0.7217), (0.3065, 0.7023, 0.7217), (0.5886, 0.525, 0.7217), (0.3569, 0.7732, 0.7217), (0.6071, 0.5434, 0.7217), (0.03117, 0.8215, 0.7217), (0.6934, 0.5502, 0.7217), (0.08149, 0.9045, 0.7217), (0.7437, 0.4998, 0.7217), (0.3133, 0.7377, 0.7217), (-0.2442, 0.7715, 0.7217), (0.7186, 0.5434, 0.7217), (0.3317, 0.7637, 0.7217), (0.737, 0.525, 0.7217), (0.418, 0.7732, 0.7217), (0.6322, -0.5402, 0.7217), (0.03791, 0.863, 0.7217), (0.5819, -0.4898, 0.7217), (0.4684, 0.7023, 0.7217), (0.6071, -0.5334, 0.7217), (-0.1939, 0.8494, 0.7217), (0.5886, -0.515, 0.7217), (0.7437, -0.4898, 0.7217), (0.4432, 0.7637, 0.7217), (0.6934, -0.5402, 0.7217), (0.05633, 0.8934, 0.7217), (0.737, -0.515, 0.7217), (-0.5196, 0.6884, 0.7217), (0.4616, 0.7377, 0.7217), (0.7186, -0.5334, 0.7217), (-0.2375, 0.8105, 0.7217), (0.3569, -0.7632, 0.7217), (0.3065, -0.6922, 0.7217), (0.1427, 0.9045, 0.7217), (0.3317, -0.7537, 0.7217), (-0.4692, 0.7579, 0.7217), (0.193, 0.8215, 0.7217), (0.3133, -0.7277, 0.7217), (0.4684, -0.6922, 0.7217), (-0.7949, 0.4998, 0.7217), (0.418, -0.7632, 0.7217), (0.1678, 0.8934, 0.7217), (0.1863, 0.863, 0.7217), (0.4616, -0.7277, 0.7217), (-0.219, 0.839, 0.7217), (0.4432, -0.7537, 0.7217), (-3.576e-07, 1.0, 1.0), (0.08149, -0.8945, 0.7217), (0.03117, -0.8115, 0.7217), (-0.1327, 0.8494, 0.7217), (-0.08237, 0.7715, 0.7217), (0.05633, -0.8834, 0.7217), (-0.5128, 0.7231, 0.7217), (0.03791, -0.853, 0.7217), (-0.1075, 0.839, 0.7217), (0.193, -0.8115, 0.7217), (-0.4944, 0.7485, 0.7217), (0.1427, -0.8945, 0.7217), (-0.7446, 0.5502, 0.7217), (0.1863, -0.853, 0.7217), (-0.08911, 0.8105, 0.7217), (0.1678, -0.8834, 0.7217), (0.1951, 0.9808, -1.0), (-0.1939, -0.8394, 0.7217), (-0.2442, -0.7615, 0.7217), (-0.4081, 0.7579, 0.7217), (-0.7882, 0.525, 0.7217), (-0.219, -0.829, 0.7217), (-0.2375, -0.8005, 0.7217), (-0.3577, 0.6884, 0.7217), (0.1951, 0.9808, 1.0), (-0.08237, -0.7615, 0.7217), (-0.3829, 0.7485, 0.7217), (-0.1327, -0.8394, 0.7217), (-0.08911, -0.8005, 0.7217), (-0.3645, 0.7231, 0.7217), (-0.1075, -0.829, 0.7217), (-0.7698, 0.5434, 0.7217), (0.3827, 0.9239, -1.0), (-0.4692, -0.7479, 0.7217), (-0.5196, -0.6784, 0.7217), (-0.6834, 0.5502, 0.7217), (0.3827, 0.9239, 1.0), (-0.4944, -0.7385, 0.7217), (-0.6331, 0.4998, 0.7217), (-0.5128, -0.7131, 0.7217), (0.5556, 0.8315, -1.0), (-0.3577, -0.6784, 0.7217), (-0.4081, -0.7479, 0.7217), (-0.6583, 0.5434, 0.7217), (-0.3645, -0.7131, 0.7217), (0.5556, 0.8315, 1.0), (-0.6398, 0.525, 0.7217), (-0.3829, -0.7385, 0.7217), (0.7071, 0.7071, -1.0), (-0.7446, -0.5402, 0.7217), (0.7071, 0.7071, 1.0), (-0.7949, -0.4898, 0.7217), (0.8315, 0.5556, -1.0), (-0.7698, -0.5334, 0.7217), (0.8315, 0.5556, 1.0), (-0.7882, -0.515, 0.7217), (-0.6331, -0.4898, 0.7217), (0.9239, 0.3827, -1.0), (0.9239, 0.3827, 1.0), (-0.6834, -0.5402, 0.7217), (0.9808, 0.1951, -1.0), (-0.6398, -0.515, 0.7217), (0.9808, 0.1951, 1.0), (-0.6583, -0.5334, 0.7217), (1.0, 7.153e-07, -1.0), (1.0, 7.153e-07, 1.0), (0.9808, -0.1951, -1.0), (0.9808, -0.1951, 1.0), (0.9239, -0.3827, -1.0), (0.9239, -0.3827, 1.0), (0.8315, -0.5556, -1.0), (0.8315, -0.5556, 1.0), (0.7071, -0.7071, -1.0), (0.7071, -0.7071, 1.0), (0.5556, -0.8315, -1.0), (0.5556, -0.8315, 1.0), (0.3827, -0.9239, -1.0), (0.3827, -0.9239, 1.0), (0.1951, -0.9808, -1.0), (0.1951, -0.9808, 1.0), (-3.576e-07, -1.0, -1.0), (-3.576e-07, -1.0, 1.0), (-0.1951, -0.9808, -1.0), (-0.1951, -0.9808, 1.0), (-0.3827, -0.9239, -1.0), (-0.3827, -0.9239, 1.0), (-0.5556, -0.8315, -1.0), (-0.5556, -0.8315, 1.0), (-0.7071, -0.7071, -1.0), (-0.7071, -0.7071, 1.0), (-0.8315, -0.5556, -1.0), (-0.8315, -0.5556, 1.0), (-0.9239, -0.3827, -1.0), (-0.9239, -0.3827, 1.0), (-0.9808, -0.1951, -1.0), (-0.9808, -0.1951, 1.0), (-1.0, 7.153e-07, -1.0), (-1.0, 7.153e-07, 1.0), (-0.9808, 0.1951, -1.0), (-0.9808, 0.1951, 1.0), (-0.9239, 0.3827, -1.0), (-0.9239, 0.3827, 1.0), (-0.8315, 0.5556, -1.0), (-0.8315, 0.5556, 1.0), (-0.7071, 0.7071, -1.0), (-0.7071, 0.7071, 1.0), (-0.5556, 0.8315, -1.0), (-0.5556, 0.8315, 1.0), (-0.3827, 0.9239, -1.0), (-0.3827, 0.9239, 1.0), (-0.1951, 0.9808, -1.0), (-0.1951, 0.9808, 1.0), (-0.7882, 0.525, 1.0), (-0.7698, 0.5434, 1.0), (-0.7949, 0.4361, 1.0), (-0.7949, 0.4998, 1.0), (-0.7446, 0.5502, 1.0), (-0.6583, 0.5434, 1.0), (-0.6398, 0.525, 1.0), (-0.6834, 0.5502, 1.0), (-0.7698, -0.5334, 1.0), (-0.7882, -0.515, 1.0), (-0.7949, -0.4898, 1.0), (-0.6398, -0.515, 1.0), (-0.6331, -0.4898, 1.0), (-0.7446, -0.5402, 1.0), (-0.6834, -0.5402, 1.0), (-0.6583, -0.5334, 1.0), (-0.6331, 0.4998, 1.0), (-0.5128, -0.7131, 1.0), (-0.4692, -0.7479, 1.0), (-0.4944, -0.7385, 1.0), (-0.3829, -0.7385, 1.0), (-0.3645, -0.7131, 1.0), (-0.4081, -0.7479, 1.0), (-0.5128, 0.7231, 1.0), (-0.4692, 0.7579, 1.0), (-0.4944, 0.7485, 1.0), (-0.3829, 0.7485, 1.0), (-0.3645, 0.7231, 1.0), (-0.4081, 0.7579, 1.0), (-0.5196, 0.5196, 1.0), (-0.5196, 0.6884, 1.0), (-0.3577, 0.6884, 1.0), (-0.5196, -0.6784, 1.0), (-0.3577, -0.6784, 1.0), (-0.5196, -0.5082, 1.0), (-0.219, -0.829, 1.0), (-0.2375, -0.8005, 1.0), (-0.2442, -0.7615, 1.0), (-0.1939, -0.8394, 1.0), (-0.1075, -0.829, 1.0), (-0.08237, -0.7615, 1.0), (-0.1327, -0.8394, 1.0), (-0.08911, -0.8005, 1.0), (-0.241, 0.7901, 1.0), (-0.2442, 0.7715, 1.0), (-0.1075, 0.839, 1.0), (-0.08237, 0.7715, 1.0), (-0.08911, 0.8105, 1.0), (-0.1327, 0.8494, 1.0), (-0.2375, 0.8105, 1.0), (-0.1939, 0.8494, 1.0), (-0.219, 0.839, 1.0), (0.1678, -0.8834, 1.0), (0.1427, -0.8945, 1.0), (0.1863, -0.853, 1.0), (0.193, -0.8115, 1.0), (0.1427, 0.9045, 1.0), (0.1678, 0.8934, 1.0), (0.1863, 0.863, 1.0), (0.193, 0.8215, 1.0), (0.03117, -0.8115, 1.0), (0.03117, 0.8215, 1.0), (0.03791, -0.853, 1.0), (0.03791, 0.863, 1.0), (0.08149, -0.8945, 1.0), (0.08149, 0.9045, 1.0), (0.05633, -0.8834, 1.0), (0.05633, 0.8934, 1.0), (0.418, 0.7732, 1.0), (0.3133, -0.7277, 1.0), (0.3065, -0.6922, 1.0), (0.3317, -0.7537, 1.0), (0.3569, -0.7632, 1.0), (0.4432, -0.7537, 1.0), (0.4684, -0.6922, 1.0), (0.418, -0.7632, 1.0), (0.4616, -0.7277, 1.0), (0.3065, 0.7023, 1.0), (0.3133, 0.7377, 1.0), (0.3317, 0.7637, 1.0), (0.3569, 0.7732, 1.0), (0.4616, 0.7377, 1.0), (0.4684, 0.7023, 1.0), (0.4432, 0.7637, 1.0), (0.7186, -0.5334, 1.0), (0.7186, 0.5434, 1.0), (0.7437, -0.4898, 1.0), (0.7437, 0.4998, 1.0), (0.737, -0.515, 1.0), (0.737, 0.525, 1.0), (0.5819, -0.4898, 1.0), (0.6071, -0.5334, 1.0), (0.5886, -0.515, 1.0), (0.6322, -0.5402, 1.0), (0.6934, -0.5402, 1.0), (0.6934, 0.5502, 1.0), (0.5819, 0.4998, 1.0), (0.5886, 0.525, 1.0), (0.6071, 0.5434, 1.0), (0.6322, 0.5502, 1.0)], [], [(0, 48, 72, 64), (64, 72, 84, 80), (80, 84, 93, 88), (88, 93, 98, 96), (96, 98, 102, 100), (100, 102, 106, 105), (105, 106, 110, 108), (108, 110, 113, 112), (112, 113, 115, 114), (114, 115, 117, 116), (116, 117, 119, 118), (118, 119, 121, 120), (120, 121, 123, 122), (122, 123, 125, 124), (124, 125, 127, 126), (126, 127, 129, 128), (128, 129, 131, 130), (130, 131, 133, 132), (132, 133, 135, 134), (134, 135, 137, 136), (136, 137, 139, 138), (138, 139, 141, 140), (140, 141, 143, 142), (142, 143, 145, 144), (144, 145, 147, 146), (146, 147, 149, 148), (148, 149, 151, 150), (150, 151, 153, 152), (152, 153, 155, 154), (154, 155, 157, 156), (224, 226, 129, 127, 125, 123, 121, 254, 253, 251, 252, 250, 256, 257, 258, 259, 255, 98, 93, 84, 72, 48, 227, 225, 216, 217, 218, 219, 238, 239, 240, 228, 243, 241, 242, 234, 236, 233, 235, 232, 231, 214, 212, 213), (254, 121, 119, 117, 115, 113, 110, 106, 102, 98, 255, 245, 249, 247, 246, 248, 244), (237, 238, 219, 215, 214, 231, 229, 230), (197, 181, 180, 182, 178, 179, 177, 192, 194, 172, 171, 175, 174, 173, 168, 169, 170, 141, 139, 137, 135, 133, 131, 129, 226, 222, 220, 221, 223, 227, 48, 159, 157, 155, 153, 151, 149, 162, 163, 160, 161, 164, 167, 165, 166, 189, 190, 183, 185, 184, 188, 186, 187, 203, 209, 211, 210, 208, 205, 207, 206, 200, 202, 199, 201, 198, 195, 196), (204, 203, 187, 191, 193, 181, 197), (189, 166, 176, 172, 194), (147, 145, 143, 141, 170, 162, 149), (156, 157, 159, 158), (158, 159, 48, 0), (156, 158, 0, 64, 80, 88, 96, 100, 105, 108, 112, 114, 116, 118, 120, 122, 124, 126, 128, 130, 132, 134, 136, 138, 140, 142, 144, 146, 148, 150, 152, 154), (164, 60, 83, 167), (86, 104, 172, 176), (111, 109, 104, 86, 94, 91, 83, 60, 79, 68, 41, 99, 103, 101, 97, 107), (107, 97, 173, 174), (169, 103, 99, 170), (101, 103, 169, 168), (97, 101, 168, 173), (104, 109, 171, 172), (109, 111, 175, 171), (111, 107, 174, 175), (163, 41, 68, 160), (160, 68, 79, 161), (161, 79, 60, 164), (94, 86, 176, 166), (165, 91, 94, 166), (167, 83, 91, 165), (162, 170, 99, 41, 163), (184, 37, 67, 188), (191, 71, 89, 193), (74, 67, 37, 58, 54, 29, 82, 87, 85, 81, 90, 95, 92, 89, 71, 77), (90, 81, 178, 182), (177, 87, 82, 192), (179, 85, 87, 177), (81, 85, 179, 178), (89, 92, 181, 193), (92, 95, 180, 181), (95, 90, 182, 180), (190, 29, 54, 183), (183, 54, 58, 185), (185, 58, 37, 184), (77, 71, 191, 187), (74, 77, 187, 186), (188, 67, 74, 186), (194, 192, 82, 29, 190, 189), (210, 22, 51, 208), (206, 52, 73, 200), (70, 69, 65, 75, 78, 76, 73, 52, 62, 56, 51, 22, 46, 32, 12, 66), (75, 65, 198, 201), (196, 70, 66, 197), (195, 69, 70, 196), (65, 69, 195, 198), (73, 76, 202, 200), (76, 78, 199, 202), (78, 75, 201, 199), (203, 204, 12, 32, 209), (209, 32, 46, 211), (211, 46, 22, 210), (62, 52, 206, 207), (56, 62, 207, 205), (208, 51, 56, 205), (197, 66, 12, 204), (225, 9, 35, 216), (38, 57, 215, 219), (43, 35, 9, 27, 18, 7, 50, 55, 53, 49, 59, 63, 61, 57, 38, 44), (59, 49, 224, 213), (222, 55, 50, 220), (226, 53, 55, 222), (49, 53, 226, 224), (57, 61, 214, 215), (61, 63, 212, 214), (63, 59, 213, 212), (221, 7, 18, 223), (223, 18, 27, 227), (227, 27, 9, 225), (44, 38, 219, 218), (43, 44, 218, 217), (216, 35, 43, 217), (220, 50, 7, 221), (240, 5, 16, 228), (242, 20, 40, 234), (30, 25, 16, 5, 14, 11, 3, 34, 39, 36, 33, 42, 47, 45, 40, 20), (42, 33, 232, 235), (229, 39, 34, 230), (231, 36, 39, 229), (33, 36, 231, 232), (40, 45, 236, 234), (45, 47, 233, 236), (47, 42, 235, 233), (237, 3, 11, 238), (238, 11, 14, 239), (239, 14, 5, 240), (30, 20, 242, 241), (25, 30, 241, 243), (228, 16, 25, 243), (230, 34, 3, 237), (259, 2, 8, 255), (10, 24, 246, 247), (2, 6, 4, 1, 19, 23, 21, 17, 26, 31, 28, 24, 10, 15, 13, 8), (26, 17, 253, 254), (252, 23, 19, 250), (21, 23, 252, 251), (17, 21, 251, 253), (24, 28, 248, 246), (28, 31, 244, 248), (31, 26, 254, 244), (256, 1, 4, 257), (257, 4, 6, 258), (258, 6, 2, 259), (15, 10, 247, 249), (245, 13, 15, 249), (255, 8, 13, 245), (250, 19, 1, 256)])
_uv = me_cylinder_004.uv_layers.new(name='UVMap')
_uv.uv.foreach_set('vector', [1.0, 0.5, 1.0, 1.0, 0.9688, 1.0, 0.9688, 0.5, 0.9688, 0.5, 0.9688, 1.0, 0.9375, 1.0, 0.9375, 0.5, 0.9375, 0.5, 0.9375, 1.0, 0.9062, 1.0, 0.9062, 0.5, 0.9062, 0.5, 0.9062, 1.0, 0.875, 1.0, 0.875, 0.5, 0.875, 0.5, 0.875, 1.0, 0.8438, 1.0, 0.8438, 0.5, 0.8438, 0.5, 0.8438, 1.0, 0.8125, 1.0, 0.8125, 0.5, 0.8125, 0.5, 0.8125, 1.0, 0.7812, 1.0, 0.7812, 0.5, 0.7812, 0.5, 0.7812, 1.0, 0.75, 1.0, 0.75, 0.5, 0.75, 0.5, 0.75, 1.0, 0.7188, 1.0, 0.7188, 0.5, 0.7188, 0.5, 0.7188, 1.0, 0.6875, 1.0, 0.6875, 0.5, 0.6875, 0.5, 0.6875, 1.0, 0.6562, 1.0, 0.6562, 0.5, 0.6562, 0.5, 0.6562, 1.0, 0.625, 1.0, 0.625, 0.5, 0.625, 0.5, 0.625, 1.0, 0.5938, 1.0, 0.5938, 0.5, 0.5938, 0.5, 0.5938, 1.0, 0.5625, 1.0, 0.5625, 0.5, 0.5625, 0.5, 0.5625, 1.0, 0.5312, 1.0, 0.5312, 0.5, 0.5312, 0.5, 0.5312, 1.0, 0.5, 1.0, 0.5, 0.5, 0.5, 0.5, 0.5, 1.0, 0.4688, 1.0, 0.4688, 0.5, 0.4688, 0.5, 0.4688, 1.0, 0.4375, 1.0, 0.4375, 0.5, 0.4375, 0.5, 0.4375, 1.0, 0.4062, 1.0, 0.4062, 0.5, 0.4062, 0.5, 0.4062, 1.0, 0.375, 1.0, 0.375, 0.5, 0.375, 0.5, 0.375, 1.0, 0.3438, 1.0, 0.3438, 0.5, 0.3438, 0.5, 0.3438, 1.0, 0.3125, 1.0, 0.3125, 0.5, 0.3125, 0.5, 0.3125, 1.0, 0.2812, 1.0, 0.2812, 0.5, 0.2812, 0.5, 0.2812, 1.0, 0.25, 1.0, 0.25, 0.5, 0.25, 0.5, 0.25, 1.0, 0.2188, 1.0, 0.2188, 0.5, 0.2188, 0.5, 0.2188, 1.0, 0.1875, 1.0, 0.1875, 0.5, 0.1875, 0.5, 0.1875, 1.0, 0.1562, 1.0, 0.1562, 0.5, 0.1562, 0.5, 0.1562, 1.0, 0.125, 1.0, 0.125, 0.5, 0.125, 0.5, 0.125, 1.0, 0.09375, 1.0, 0.09375, 0.5, 0.09375, 0.5, 0.09375, 1.0, 0.0625, 1.0, 0.0625, 0.5, 0.2696, 0.03531, 0.2635, 0.03798, 0.25, 0.01, 0.2968, 0.01461, 0.3418, 0.02827, 0.3833, 0.05045, 0.4197, 0.08029, 0.4164, 0.1204, 0.4017, 0.1204, 0.3957, 0.122, 0.3913, 0.1264, 0.3897, 0.1324, 0.3897, 0.37, 0.3913, 0.376, 0.3957, 0.3804, 0.4017, 0.382, 0.4164, 0.382, 0.4197, 0.4197, 0.3833, 0.4496, 0.3418, 0.4717, 0.2968, 0.4854, 0.25, 0.49, 0.2635, 0.4644, 0.2696, 0.4671, 0.2842, 0.4671, 0.2903, 0.4644, 0.2947, 0.4571, 0.2963, 0.4472, 0.3252, 0.427, 0.3296, 0.4333, 0.3356, 0.4356, 0.3503, 0.4356, 0.3564, 0.4333, 0.3608, 0.427, 0.3624, 0.4185, 0.3624, 0.08386, 0.3608, 0.07535, 0.3564, 0.06912, 0.3503, 0.06684, 0.3356, 0.06684, 0.3296, 0.06912, 0.2947, 0.04527, 0.2903, 0.03798, 0.2842, 0.03531, 0.4164, 0.1204, 0.4197, 0.08029, 0.4496, 0.1167, 0.4717, 0.1582, 0.4854, 0.2032, 0.49, 0.25, 0.4854, 0.2968, 0.4717, 0.3418, 0.4496, 0.3833, 0.4197, 0.4197, 0.4164, 0.382, 0.4225, 0.3804, 0.4269, 0.376, 0.4285, 0.37, 0.4285, 0.1324, 0.4269, 0.1264, 0.4225, 0.122, 0.3236, 0.4185, 0.3252, 0.427, 0.2963, 0.4472, 0.2963, 0.05524, 0.2947, 0.04527, 0.3296, 0.06912, 0.3252, 0.07535, 0.3236, 0.08386, 0.1914, 0.06724, 0.1625, 0.07885, 0.1581, 0.07275, 0.1521, 0.07052, 0.1374, 0.07052, 0.1313, 0.07275, 0.1269, 0.07885, 0.1253, 0.08719, 0.1253, 0.128, 0.09806, 0.1324, 0.09644, 0.1264, 0.09202, 0.122, 0.08598, 0.1204, 0.0713, 0.1204, 0.06526, 0.122, 0.06084, 0.1264, 0.05922, 0.1324, 0.02827, 0.1582, 0.05045, 0.1167, 0.08029, 0.08029, 0.1167, 0.05045, 0.1582, 0.02827, 0.2032, 0.01461, 0.25, 0.01, 0.2635, 0.03798, 0.2591, 0.04527, 0.2575, 0.05524, 0.2575, 0.4472, 0.2591, 0.4571, 0.2635, 0.4644, 0.25, 0.49, 0.2032, 0.4854, 0.1582, 0.4717, 0.1167, 0.4496, 0.08029, 0.4197, 0.05045, 0.3833, 0.02827, 0.3418, 0.05922, 0.3547, 0.05922, 0.37, 0.06084, 0.376, 0.06526, 0.3804, 0.0713, 0.382, 0.08598, 0.382, 0.09202, 0.3804, 0.09644, 0.376, 0.1253, 0.3747, 0.1253, 0.4152, 0.1269, 0.4235, 0.1313, 0.4297, 0.1374, 0.4319, 0.1521, 0.4319, 0.1581, 0.4296, 0.1625, 0.4235, 0.1922, 0.4396, 0.193, 0.4445, 0.1974, 0.4514, 0.2035, 0.4539, 0.2182, 0.4539, 0.2242, 0.4514, 0.2286, 0.4445, 0.2302, 0.4352, 0.2302, 0.06724, 0.2286, 0.05789, 0.2242, 0.05104, 0.2182, 0.04854, 0.2035, 0.04854, 0.1974, 0.05104, 0.193, 0.05789, 0.1914, 0.4352, 0.1922, 0.4396, 0.1625, 0.4235, 0.1641, 0.4152, 0.1641, 0.08719, 0.1625, 0.07885, 0.1914, 0.06724, 0.1253, 0.3747, 0.09644, 0.376, 0.09806, 0.37, 0.09806, 0.1324, 0.1253, 0.128, 0.01461, 0.2968, 0.01, 0.25, 0.01461, 0.2032, 0.02827, 0.1582, 0.05922, 0.1324, 0.05922, 0.3547, 0.02827, 0.3418, 0.0625, 0.5, 0.0625, 1.0, 0.03125, 1.0, 0.03125, 0.5, 0.03125, 0.5, 0.03125, 1.0, 0.0, 1.0, 0.0, 0.5, 0.6582, 0.4717, 0.7032, 0.4854, 0.75, 0.49, 0.7968, 0.4854, 0.8418, 0.4717, 0.8833, 0.4496, 0.9197, 0.4197, 0.9496, 0.3833, 0.9717, 0.3418, 0.9854, 0.2968, 0.99, 0.25, 0.9854, 0.2032, 0.9717, 0.1582, 0.9496, 0.1167, 0.9197, 0.08029, 0.8833, 0.05045, 0.8418, 0.02827, 0.7968, 0.01461, 0.75, 0.01, 0.7032, 0.01461, 0.6582, 0.02827, 0.6167, 0.05045, 0.5803, 0.08029, 0.5504, 0.1167, 0.5283, 0.1582, 0.5146, 0.2032, 0.51, 0.25, 0.5146, 0.2968, 0.5283, 0.3418, 0.5504, 0.3833, 0.5803, 0.4197, 0.6167, 0.4496, 0.4527, 0.8698, 0.4527, 1.0, 0.5473, 1.0, 0.5473, 0.8698, 0.625, 0.7385, 0.625, 0.5115, 0.625, 0.5115, 0.625, 0.7385, 0.5861, 0.2485, 0.6146, 0.2442, 0.375, 0.2385, 0.375, 0.01154, 0.3854, 0.005769, 0.4139, 0.001546, 0.4527, 0.0, 0.4527, 0.0, 0.4139, 0.001546, 0.3854, 0.005769, 0.375, 0.01154, 0.375, 0.2385, 0.6146, 0.2442, 0.5861, 0.2485, 0.5473, 0.25, 0.5473, 0.25, 0.5473, 0.25, 0.4527, 0.25, 0.4527, 0.3802, 0.5473, 0.3802, 0.2552, 0.5, 0.125, 0.5, 0.125, 0.5115, 0.2552, 0.5115, 0.4139, 0.25, 0.375, 0.25, 0.375, 0.3802, 0.4139, 0.3802, 0.4527, 0.25, 0.4139, 0.25, 0.4139, 0.3802, 0.4527, 0.3802, 0.875, 0.5115, 0.875, 0.5058, 0.7448, 0.5058, 0.7448, 0.5115, 0.875, 0.5058, 0.875, 0.5, 0.7448, 0.5, 0.7448, 0.5058, 0.625, 0.25, 0.5473, 0.25, 0.5473, 0.3802, 0.625, 0.3802, 0.2552, 0.7385, 0.125, 0.7385, 0.125, 0.75, 0.2552, 0.75, 0.375, 0.8698, 0.375, 1.0, 0.4139, 1.0, 0.4139, 0.8698, 0.4139, 0.8698, 0.4139, 1.0, 0.4527, 1.0, 0.4527, 0.8698, 0.875, 0.7442, 0.875, 0.7385, 0.7448, 0.7385, 0.7448, 0.7442, 0.7448, 0.75, 0.875, 0.75, 0.875, 0.7442, 0.7448, 0.7442, 0.5473, 0.8698, 0.5473, 1.0, 0.625, 1.0, 0.625, 0.8698, 0.125, 0.7238, 0.125, 0.5115, 0.125, 0.5115, 0.125, 0.7385, 0.125, 0.7385, 0.4527, 0.8698, 0.4527, 1.0, 0.5473, 1.0, 0.5473, 0.8698, 0.625, 0.7385, 0.625, 0.7385, 0.625, 0.5115, 0.625, 0.5115, 0.4139, 0.001546, 0.4527, 0.0, 0.4527, 0.0, 0.4139, 0.001546, 0.3854, 0.005769, 0.375, 0.01154, 0.375, 0.2385, 0.6146, 0.2442, 0.5861, 0.2485, 0.5473, 0.25, 0.5473, 0.25, 0.5861, 0.2485, 0.6146, 0.2442, 0.375, 0.2385, 0.375, 0.01154, 0.3854, 0.005769, 0.5473, 0.25, 0.4527, 0.25, 0.4527, 0.3802, 0.5473, 0.3802, 0.2552, 0.5, 0.125, 0.5, 0.125, 0.5115, 0.2552, 0.5115, 0.4139, 0.3802, 0.4139, 0.25, 0.375, 0.25, 0.375, 0.3802, 0.4527, 0.25, 0.4139, 0.25, 0.4139, 0.3802, 0.4527, 0.3802, 0.875, 0.5115, 0.875, 0.5058, 0.7448, 0.5058, 0.7448, 0.5115, 0.875, 0.5058, 0.875, 0.5, 0.7448, 0.5, 0.7448, 0.5058, 0.625, 0.25, 0.5473, 0.25, 0.5473, 0.3802, 0.625, 0.3802, 0.2552, 0.7385, 0.125, 0.7385, 0.125, 0.75, 0.2552, 0.75, 0.375, 0.8698, 0.375, 1.0, 0.4139, 1.0, 0.4139, 0.8698, 0.4139, 0.8698, 0.4139, 1.0, 0.4527, 1.0, 0.4527, 0.8698, 0.875, 0.7442, 0.875, 0.7385, 0.7448, 0.7385, 0.7448, 0.7442, 0.875, 0.75, 0.875, 0.7442, 0.7448, 0.7442, 0.7448, 0.75, 0.5473, 0.8698, 0.5473, 1.0, 0.625, 1.0, 0.625, 0.8698, 0.125, 0.5398, 0.125, 0.5115, 0.125, 0.5115, 0.125, 0.7385, 0.125, 0.7385, 0.125, 0.7104, 0.4527, 0.8698, 0.4527, 1.0, 0.5473, 1.0, 0.5473, 0.8698, 0.625, 0.7385, 0.625, 0.7385, 0.625, 0.5115, 0.625, 0.5115, 0.6146, 0.2442, 0.5861, 0.2485, 0.5473, 0.25, 0.5473, 0.25, 0.5861, 0.2485, 0.6146, 0.2442, 0.375, 0.2385, 0.375, 0.01154, 0.3854, 0.005769, 0.4139, 0.001546, 0.4527, 0.0, 0.4527, 0.0, 0.4139, 0.001546, 0.3854, 0.005769, 0.375, 0.01154, 0.375, 0.2385, 0.5473, 0.25, 0.4527, 0.25, 0.4527, 0.3802, 0.5473, 0.3802, 0.2552, 0.5, 0.125, 0.5, 0.125, 0.5115, 0.2552, 0.5115, 0.4139, 0.3802, 0.4139, 0.25, 0.375, 0.25, 0.375, 0.3802, 0.4527, 0.25, 0.4139, 0.25, 0.4139, 0.3802, 0.4527, 0.3802, 0.875, 0.5115, 0.875, 0.5058, 0.7448, 0.5058, 0.7448, 0.5115, 0.875, 0.5058, 0.875, 0.5, 0.7448, 0.5, 0.7448, 0.5058, 0.625, 0.25, 0.5473, 0.25, 0.5473, 0.3802, 0.625, 0.3802, 0.2552, 0.744, 0.2552, 0.7385, 0.125, 0.7385, 0.125, 0.75, 0.2552, 0.75, 0.375, 0.8698, 0.375, 1.0, 0.4139, 1.0, 0.4139, 0.8698, 0.4139, 0.8698, 0.4139, 1.0, 0.4527, 1.0, 0.4527, 0.8698, 0.875, 0.7442, 0.875, 0.7385, 0.7448, 0.7385, 0.7448, 0.7442, 0.875, 0.75, 0.875, 0.7442, 0.7448, 0.7442, 0.7448, 0.75, 0.5473, 0.8698, 0.5473, 1.0, 0.625, 1.0, 0.625, 0.8698, 0.125, 0.5115, 0.125, 0.5115, 0.125, 0.7385, 0.125, 0.7385, 0.4527, 0.8698, 0.4527, 1.0, 0.5473, 1.0, 0.5473, 0.8698, 0.625, 0.7385, 0.625, 0.5115, 0.625, 0.5115, 0.625, 0.7385, 0.4139, 0.001546, 0.4527, 0.0, 0.4527, 0.0, 0.4139, 0.001546, 0.3854, 0.005769, 0.375, 0.01154, 0.375, 0.2385, 0.6146, 0.2442, 0.5861, 0.2485, 0.5473, 0.25, 0.5473, 0.25, 0.5861, 0.2485, 0.6146, 0.2442, 0.375, 0.2385, 0.375, 0.01154, 0.3854, 0.005769, 0.5473, 0.25, 0.4527, 0.25, 0.4527, 0.3802, 0.5473, 0.3802, 0.2552, 0.5, 0.125, 0.5, 0.125, 0.5115, 0.2552, 0.5115, 0.4139, 0.3802, 0.4139, 0.25, 0.375, 0.25, 0.375, 0.3802, 0.4527, 0.25, 0.4139, 0.25, 0.4139, 0.3802, 0.4527, 0.3802, 0.875, 0.5115, 0.875, 0.5058, 0.7448, 0.5058, 0.7448, 0.5115, 0.875, 0.5058, 0.875, 0.5, 0.7448, 0.5, 0.7448, 0.5058, 0.625, 0.25, 0.5473, 0.25, 0.5473, 0.3802, 0.625, 0.3802, 0.2552, 0.7385, 0.125, 0.7385, 0.125, 0.75, 0.2552, 0.75, 0.375, 0.8698, 0.375, 1.0, 0.4139, 1.0, 0.4139, 0.8698, 0.4139, 0.8698, 0.4139, 1.0, 0.4527, 1.0, 0.4527, 0.8698, 0.875, 0.7442, 0.875, 0.7385, 0.7448, 0.7385, 0.7448, 0.7442, 0.875, 0.75, 0.875, 0.7442, 0.7448, 0.7442, 0.7448, 0.75, 0.5473, 0.8698, 0.5473, 1.0, 0.625, 1.0, 0.625, 0.8698, 0.125, 0.5115, 0.125, 0.5115, 0.125, 0.7385, 0.125, 0.7385, 0.4527, 0.8698, 0.4527, 1.0, 0.5473, 1.0, 0.5473, 0.8698, 0.625, 0.7385, 0.625, 0.7385, 0.625, 0.5115, 0.625, 0.5115, 0.3854, 0.005769, 0.4139, 0.001546, 0.4527, 0.0, 0.4527, 0.0, 0.4139, 0.001546, 0.3854, 0.005769, 0.375, 0.01154, 0.375, 0.2385, 0.6146, 0.2442, 0.5861, 0.2485, 0.5473, 0.25, 0.5473, 0.25, 0.5861, 0.2485, 0.6146, 0.2442, 0.375, 0.2385, 0.375, 0.01154, 0.5473, 0.25, 0.4527, 0.25, 0.4527, 0.3802, 0.5473, 0.3802, 0.2552, 0.5, 0.125, 0.5, 0.125, 0.5115, 0.2552, 0.5115, 0.4139, 0.3802, 0.4139, 0.25, 0.375, 0.25, 0.375, 0.3802, 0.4527, 0.25, 0.4139, 0.25, 0.4139, 0.3802, 0.4527, 0.3802, 0.875, 0.5115, 0.875, 0.5058, 0.7448, 0.5058, 0.7448, 0.5115, 0.875, 0.5058, 0.875, 0.5, 0.7448, 0.5, 0.7448, 0.5058, 0.625, 0.25, 0.5473, 0.25, 0.5473, 0.3802, 0.625, 0.3802, 0.2552, 0.7385, 0.125, 0.7385, 0.125, 0.75, 0.2552, 0.75, 0.375, 0.8698, 0.375, 1.0, 0.4139, 1.0, 0.4139, 0.8698, 0.4139, 0.8698, 0.4139, 1.0, 0.4527, 1.0, 0.4527, 0.8698, 0.875, 0.7442, 0.875, 0.7385, 0.7448, 0.7385, 0.7448, 0.7442, 0.875, 0.75, 0.875, 0.7442, 0.7448, 0.7442, 0.7448, 0.75, 0.5473, 0.8698, 0.5473, 1.0, 0.625, 1.0, 0.625, 0.8698, 0.125, 0.5115, 0.125, 0.5115, 0.125, 0.7385, 0.125, 0.7385, 0.4527, 0.8698, 0.4527, 1.0, 0.5473, 1.0, 0.5473, 0.8698, 0.625, 0.7385, 0.625, 0.5115, 0.625, 0.5115, 0.625, 0.7385, 0.4527, 0.0, 0.4139, 0.001546, 0.3854, 0.005769, 0.375, 0.01154, 0.375, 0.2385, 0.6146, 0.2442, 0.5861, 0.2485, 0.5473, 0.25, 0.5473, 0.25, 0.5861, 0.2485, 0.6146, 0.2442, 0.375, 0.2385, 0.375, 0.01154, 0.3854, 0.005769, 0.4139, 0.001546, 0.4527, 0.0, 0.5473, 0.25, 0.4527, 0.25, 0.4527, 0.3802, 0.5473, 0.3802, 0.2552, 0.5, 0.125, 0.5, 0.125, 0.5115, 0.2552, 0.5115, 0.4139, 0.25, 0.375, 0.25, 0.375, 0.3802, 0.4139, 0.3802, 0.4527, 0.25, 0.4139, 0.25, 0.4139, 0.3802, 0.4527, 0.3802, 0.875, 0.5115, 0.875, 0.5058, 0.7448, 0.5058, 0.7448, 0.5115, 0.875, 0.5058, 0.875, 0.5, 0.7448, 0.5, 0.7448, 0.5058, 0.625, 0.25, 0.5473, 0.25, 0.5473, 0.3802, 0.625, 0.3802, 0.2552, 0.7385, 0.125, 0.7385, 0.125, 0.75, 0.2552, 0.75, 0.375, 0.8698, 0.375, 1.0, 0.4139, 1.0, 0.4139, 0.8698, 0.4139, 0.8698, 0.4139, 1.0, 0.4527, 1.0, 0.4527, 0.8698, 0.875, 0.7442, 0.875, 0.7385, 0.7448, 0.7385, 0.7448, 0.7442, 0.7448, 0.75, 0.875, 0.75, 0.875, 0.7442, 0.7448, 0.7442, 0.5473, 0.8698, 0.5473, 1.0, 0.625, 1.0, 0.625, 0.8698, 0.125, 0.5115, 0.125, 0.5115, 0.125, 0.7385, 0.125, 0.7385])
me_cylinder_004.update()
me_cylinder_005 = bpy.data.meshes.new('Cylinder.005')
me_cylinder_005.from_pydata([(-2.816e-07, 1.559, -1.0), (0.0, 1.0, 1.0), (0.3042, 1.529, -1.0), (0.1951, 0.9808, 1.0), (0.5967, 1.441, -1.0), (0.3827, 0.9239, 1.0), (0.8663, 1.297, -1.0), (0.5556, 0.8315, 1.0), (1.103, 1.103, -1.0), (0.7071, 0.7071, 1.0), (1.297, 0.8663, -1.0), (0.8315, 0.5556, 1.0), (1.441, 0.5967, -1.0), (0.9239, 0.3827, 1.0), (1.529, 0.3042, -1.0), (0.9808, 0.1951, 1.0), (1.559, -1.022e-06, -1.0), (1.0, 0.0, 1.0), (1.529, -0.3042, -1.0), (0.9808, -0.1951, 1.0), (1.441, -0.5967, -1.0), (0.9239, -0.3827, 1.0), (1.297, -0.8663, -1.0), (0.8315, -0.5556, 1.0), (1.103, -1.103, -1.0), (0.7071, -0.7071, 1.0), (0.8663, -1.297, -1.0), (0.5556, -0.8315, 1.0), (0.5967, -1.441, -1.0), (0.3827, -0.9239, 1.0), (0.3042, -1.529, -1.0), (0.1951, -0.9808, 1.0), (-2.518e-07, -1.559, -1.0), (0.0, -1.0, 1.0), (-0.3042, -1.529, -1.0), (-0.1951, -0.9808, 1.0), (-0.5967, -1.441, -1.0), (-0.3827, -0.9239, 1.0), (-0.8663, -1.297, -1.0), (-0.5556, -0.8315, 1.0), (-1.103, -1.103, -1.0), (-0.7071, -0.7071, 1.0), (-1.297, -0.8663, -1.0), (-0.8315, -0.5556, 1.0), (-1.441, -0.5967, -1.0), (-0.9239, -0.3827, 1.0), (-1.529, -0.3042, -1.0), (-0.9808, -0.1951, 1.0), (-1.559, -1.112e-06, -1.0), (-1.0, 0.0, 1.0), (-1.529, 0.3042, -1.0), (-0.9808, 0.1951, 1.0), (-1.441, 0.5967, -1.0), (-0.9239, 0.3827, 1.0), (-1.297, 0.8663, -1.0), (-0.8315, 0.5556, 1.0), (-1.103, 1.103, -1.0), (-0.7071, 0.7071, 1.0), (-0.8663, 1.297, -1.0), (-0.5556, 0.8315, 1.0), (-0.5967, 1.441, -1.0), (-0.3827, 0.9239, 1.0), (-0.3042, 1.529, -1.0), (-0.1951, 0.9808, 1.0)], [], [(0, 1, 3, 2), (2, 3, 5, 4), (4, 5, 7, 6), (6, 7, 9, 8), (8, 9, 11, 10), (10, 11, 13, 12), (12, 13, 15, 14), (14, 15, 17, 16), (16, 17, 19, 18), (18, 19, 21, 20), (20, 21, 23, 22), (22, 23, 25, 24), (24, 25, 27, 26), (26, 27, 29, 28), (28, 29, 31, 30), (30, 31, 33, 32), (32, 33, 35, 34), (34, 35, 37, 36), (36, 37, 39, 38), (38, 39, 41, 40), (40, 41, 43, 42), (42, 43, 45, 44), (44, 45, 47, 46), (46, 47, 49, 48), (48, 49, 51, 50), (50, 51, 53, 52), (52, 53, 55, 54), (54, 55, 57, 56), (56, 57, 59, 58), (58, 59, 61, 60), (3, 1, 63, 61, 59, 57, 55, 53, 51, 49, 47, 45, 43, 41, 39, 37, 35, 33, 31, 29, 27, 25, 23, 21, 19, 17, 15, 13, 11, 9, 7, 5), (60, 61, 63, 62), (62, 63, 1, 0), (0, 2, 4, 6, 8, 10, 12, 14, 16, 18, 20, 22, 24, 26, 28, 30, 32, 34, 36, 38, 40, 42, 44, 46, 48, 50, 52, 54, 56, 58, 60, 62)])
me_cylinder_005.polygons.foreach_set('use_smooth', [True] * 34)
_uv = me_cylinder_005.uv_layers.new(name='UVMap')
_uv.uv.foreach_set('vector', [1.0, 0.5, 1.0, 1.0, 0.9688, 1.0, 0.9688, 0.5, 0.9688, 0.5, 0.9688, 1.0, 0.9375, 1.0, 0.9375, 0.5, 0.9375, 0.5, 0.9375, 1.0, 0.9062, 1.0, 0.9062, 0.5, 0.9062, 0.5, 0.9062, 1.0, 0.875, 1.0, 0.875, 0.5, 0.875, 0.5, 0.875, 1.0, 0.8438, 1.0, 0.8438, 0.5, 0.8438, 0.5, 0.8438, 1.0, 0.8125, 1.0, 0.8125, 0.5, 0.8125, 0.5, 0.8125, 1.0, 0.7812, 1.0, 0.7812, 0.5, 0.7812, 0.5, 0.7812, 1.0, 0.75, 1.0, 0.75, 0.5, 0.75, 0.5, 0.75, 1.0, 0.7188, 1.0, 0.7188, 0.5, 0.7188, 0.5, 0.7188, 1.0, 0.6875, 1.0, 0.6875, 0.5, 0.6875, 0.5, 0.6875, 1.0, 0.6562, 1.0, 0.6562, 0.5, 0.6562, 0.5, 0.6562, 1.0, 0.625, 1.0, 0.625, 0.5, 0.625, 0.5, 0.625, 1.0, 0.5938, 1.0, 0.5938, 0.5, 0.5938, 0.5, 0.5938, 1.0, 0.5625, 1.0, 0.5625, 0.5, 0.5625, 0.5, 0.5625, 1.0, 0.5312, 1.0, 0.5312, 0.5, 0.5312, 0.5, 0.5312, 1.0, 0.5, 1.0, 0.5, 0.5, 0.5, 0.5, 0.5, 1.0, 0.4688, 1.0, 0.4688, 0.5, 0.4688, 0.5, 0.4688, 1.0, 0.4375, 1.0, 0.4375, 0.5, 0.4375, 0.5, 0.4375, 1.0, 0.4062, 1.0, 0.4062, 0.5, 0.4062, 0.5, 0.4062, 1.0, 0.375, 1.0, 0.375, 0.5, 0.375, 0.5, 0.375, 1.0, 0.3438, 1.0, 0.3438, 0.5, 0.3438, 0.5, 0.3438, 1.0, 0.3125, 1.0, 0.3125, 0.5, 0.3125, 0.5, 0.3125, 1.0, 0.2812, 1.0, 0.2812, 0.5, 0.2812, 0.5, 0.2812, 1.0, 0.25, 1.0, 0.25, 0.5, 0.25, 0.5, 0.25, 1.0, 0.2188, 1.0, 0.2188, 0.5, 0.2188, 0.5, 0.2188, 1.0, 0.1875, 1.0, 0.1875, 0.5, 0.1875, 0.5, 0.1875, 1.0, 0.1562, 1.0, 0.1562, 0.5, 0.1562, 0.5, 0.1562, 1.0, 0.125, 1.0, 0.125, 0.5, 0.125, 0.5, 0.125, 1.0, 0.09375, 1.0, 0.09375, 0.5, 0.09375, 0.5, 0.09375, 1.0, 0.0625, 1.0, 0.0625, 0.5, 0.2968, 0.4854, 0.25, 0.49, 0.2032, 0.4854, 0.1582, 0.4717, 0.1167, 0.4496, 0.08029, 0.4197, 0.05045, 0.3833, 0.02827, 0.3418, 0.01461, 0.2968, 0.01, 0.25, 0.01461, 0.2032, 0.02827, 0.1582, 0.05045, 0.1167, 0.08029, 0.08029, 0.1167, 0.05045, 0.1582, 0.02827, 0.2032, 0.01461, 0.25, 0.01, 0.2968, 0.01461, 0.3418, 0.02827, 0.3833, 0.05045, 0.4197, 0.08029, 0.4496, 0.1167, 0.4717, 0.1582, 0.4854, 0.2032, 0.49, 0.25, 0.4854, 0.2968, 0.4717, 0.3418, 0.4496, 0.3833, 0.4197, 0.4197, 0.3833, 0.4496, 0.3418, 0.4717, 0.0625, 0.5, 0.0625, 1.0, 0.03125, 1.0, 0.03125, 0.5, 0.03125, 0.5, 0.03125, 1.0, 0.0, 1.0, 0.0, 0.5, 0.75, 0.49, 0.7968, 0.4854, 0.8418, 0.4717, 0.8833, 0.4496, 0.9197, 0.4197, 0.9496, 0.3833, 0.9717, 0.3418, 0.9854, 0.2968, 0.99, 0.25, 0.9854, 0.2032, 0.9717, 0.1582, 0.9496, 0.1167, 0.9197, 0.08029, 0.8833, 0.05045, 0.8418, 0.02827, 0.7968, 0.01461, 0.75, 0.01, 0.7032, 0.01461, 0.6582, 0.02827, 0.6167, 0.05045, 0.5803, 0.08029, 0.5504, 0.1167, 0.5283, 0.1582, 0.5146, 0.2032, 0.51, 0.25, 0.5146, 0.2968, 0.5283, 0.3418, 0.5504, 0.3833, 0.5803, 0.4197, 0.6167, 0.4496, 0.6582, 0.4717, 0.7032, 0.4854])
me_cylinder_005.update()
me_cube_013 = bpy.data.meshes.new('Cube.013')
me_cube_013.from_pydata([(-0.2129, -0.9505, -0.1203), (-0.2129, -0.9505, 0.1203), (-0.2129, 0.9505, -0.1203), (-0.2129, 0.9505, 0.1203), (0.2129, -0.9505, -0.1203), (0.2129, -0.9505, 0.1203), (0.2129, 0.9505, -0.1203), (0.2129, 0.9505, 0.1203), (0.2129, -0.9505, -0.4697), (-0.2129, -0.9505, -0.4697), (-0.2129, 0.9505, -0.4697), (0.2129, 0.9505, -0.4697), (-0.2129, -0.6877, -0.1203), (-0.2129, 0.6877, -0.1203), (-0.2129, -0.2292, -0.1203), (-0.2129, 0.2292, -0.1203), (-0.2129, 0.6877, 0.1203), (-0.2129, -0.6877, 0.1203), (-0.2129, 0.2292, 0.1203), (-0.2129, -0.2292, 0.1203), (0.2129, 0.6877, -0.1203), (0.2129, -0.6877, -0.1203), (0.2129, 0.2292, -0.1203), (0.2129, -0.2292, -0.1203), (0.2129, -0.6877, 0.1203), (0.2129, 0.6877, 0.1203), (0.2129, -0.2292, 0.1203), (0.2129, 0.2292, 0.1203), (0.2129, -0.6877, -0.4697), (-0.2129, -0.6877, -0.4697), (-0.2129, 0.6877, -0.4697), (0.2129, 0.6877, -0.4697)], [], [(7, 3, 16, 25), (2, 3, 7, 6), (29, 28, 8, 9), (4, 5, 1, 0), (13, 16, 3, 2), (6, 7, 25, 20), (24, 17, 1, 5), (6, 20, 31, 11), (21, 24, 5, 4), (12, 21, 28, 29), (17, 24, 26, 19), (19, 26, 27, 18), (18, 27, 25, 16), (21, 12, 14, 23), (23, 14, 15, 22), (22, 15, 13, 20), (24, 21, 23, 26), (26, 23, 22, 27), (27, 22, 20, 25), (16, 13, 15, 18), (18, 15, 14, 19), (19, 14, 12, 17), (0, 1, 17, 12), (10, 11, 31, 30), (4, 0, 9, 8), (21, 4, 8, 28), (13, 2, 10, 30), (20, 13, 30, 31), (0, 12, 29, 9), (2, 6, 11, 10)])
_k = {(8, 28): 1.0, (9, 29): 1.0, (8, 9): 1.0, (11, 31): 1.0, (30, 31): 1.0, (10, 11): 1.0, (10, 30): 1.0, (28, 29): 1.0}
me_cube_013.attributes.new('crease_edge', 'FLOAT', 'EDGE').data.foreach_set('value', [_k.get((min(e.vertices), max(e.vertices)), 0.0) for e in me_cube_013.edges])
_uv = me_cube_013.uv_layers.new(name='UVMap')
_uv.uv.foreach_set('vector', [0.625, 0.5, 0.875, 0.5, 0.875, 0.5346, 0.625, 0.5346, 0.375, 0.25, 0.625, 0.25, 0.625, 0.5, 0.375, 0.5, 0.125, 0.7154, 0.375, 0.7154, 0.375, 0.75, 0.125, 0.75, 0.375, 0.75, 0.625, 0.75, 0.625, 1.0, 0.375, 1.0, 0.375, 0.2154, 0.625, 0.2154, 0.625, 0.25, 0.375, 0.25, 0.375, 0.5, 0.625, 0.5, 0.625, 0.5346, 0.375, 0.5346, 0.625, 0.7154, 0.875, 0.7154, 0.875, 0.75, 0.625, 0.75, 0.375, 0.5, 0.375, 0.5346, 0.375, 0.5346, 0.375, 0.5, 0.375, 0.7154, 0.625, 0.7154, 0.625, 0.75, 0.375, 0.75, 0.125, 0.7154, 0.375, 0.7154, 0.375, 0.7154, 0.125, 0.7154, 0.875, 0.7154, 0.625, 0.7154, 0.625, 0.6551, 0.875, 0.6551, 0.875, 0.6551, 0.625, 0.6551, 0.625, 0.5949, 0.875, 0.5949, 0.875, 0.5949, 0.625, 0.5949, 0.625, 0.5346, 0.875, 0.5346, 0.375, 0.7154, 0.125, 0.7154, 0.125, 0.6551, 0.375, 0.6551, 0.375, 0.6551, 0.125, 0.6551, 0.125, 0.5949, 0.375, 0.5949, 0.375, 0.5949, 0.125, 0.5949, 0.125, 0.5346, 0.375, 0.5346, 0.625, 0.7154, 0.375, 0.7154, 0.375, 0.6551, 0.625, 0.6551, 0.625, 0.6551, 0.375, 0.6551, 0.375, 0.5949, 0.625, 0.5949, 0.625, 0.5949, 0.375, 0.5949, 0.375, 0.5346, 0.625, 0.5346, 0.625, 0.2154, 0.375, 0.2154, 0.375, 0.1551, 0.625, 0.1551, 0.625, 0.1551, 0.375, 0.1551, 0.375, 0.09485, 0.625, 0.09485, 0.625, 0.09485, 0.375, 0.09485, 0.375, 0.03455, 0.625, 0.03455, 0.375, 0.0, 0.625, 0.0, 0.625, 0.03455, 0.375, 0.03455, 0.125, 0.5, 0.375, 0.5, 0.375, 0.5346, 0.125, 0.5346, 0.375, 0.75, 0.375, 1.0, 0.375, 1.0, 0.375, 0.75, 0.375, 0.7154, 0.375, 0.75, 0.375, 0.75, 0.375, 0.7154, 0.375, 0.2154, 0.375, 0.25, 0.375, 0.25, 0.375, 0.2154, 0.375, 0.5346, 0.125, 0.5346, 0.125, 0.5346, 0.375, 0.5346, 0.375, 0.0, 0.375, 0.03455, 0.375, 0.03455, 0.375, 0.0, 0.375, 0.25, 0.375, 0.5, 0.375, 0.5, 0.375, 0.25])
me_cube_013.update()

# ---- objects
ob_cube = bpy.data.objects.new('Cube', me_cube)
ob_light = bpy.data.objects.new('Light', light_light)
ob_camera = bpy.data.objects.new('Camera', cam_camera)
ob_cylinder = bpy.data.objects.new('Cylinder', me_cylinder)
ob_cylinder_001 = bpy.data.objects.new('Cylinder.001', me_cylinder_001)
ob_cylinder_002 = bpy.data.objects.new('Cylinder.002', me_cylinder_002)
ob_cylinder_003 = bpy.data.objects.new('Cylinder.003', me_cylinder_003)
ob_cube_001 = bpy.data.objects.new('Cube.001', me_cube_001)
ob_cylinder_004 = bpy.data.objects.new('Cylinder.004', me_cylinder_004)
ob_cylinder_005 = bpy.data.objects.new('Cylinder.005', me_cylinder_005)
ob_cube_002 = bpy.data.objects.new('Cube.002', me_cube_013)

# ---- transforms, parenting, visibility, modifiers, constraints
ob_cube.location = (0.0, 0.0, 0.0)
ob_cube.scale = (0.6534, 1.693, 1.427)
ob_cube.lock_rotations_4d = False
ob_cube.empty_display_type = 'ARROWS'
ob_cube.lineart.crease_threshold = 0.0
ob_light.location = (4.076, 1.005, 5.904)
ob_light.rotation_euler = (0.6503, 0.05522, 1.866)
ob_light.lock_rotations_4d = False
ob_light.empty_display_type = 'ARROWS'
ob_light.color = (0.0, 0.0, 0.0, 0.0)
ob_light.lineart.crease_threshold = 0.0
ob_camera.location = (7.359, -6.926, 4.958)
ob_camera.rotation_euler = (1.109, 0.0, 0.8149)
ob_camera.lock_rotations_4d = False
ob_camera.empty_display_type = 'ARROWS'
ob_camera.color = (0.0, 0.0, 0.0, 0.0)
ob_camera.display_type = 'WIRE'
ob_camera.lineart.crease_threshold = 0.0
ob_cylinder.location = (0.5889, 1.148, -0.7792)
ob_cylinder.rotation_euler = (-0.0, 1.571, 0.0)
ob_cylinder.scale = (0.1476, 0.1476, 0.1476)
ob_cylinder_001.location = (0.605, 0.3754, -0.7757)
ob_cylinder_001.rotation_euler = (-0.0, 1.571, 0.0)
ob_cylinder_001.scale = (0.1476, 0.1476, 0.1476)
ob_cylinder_002.location = (0.5889, 1.148, -0.07229)
ob_cylinder_002.rotation_euler = (-0.0, 1.571, 0.0)
ob_cylinder_002.scale = (0.1476, 0.1476, 0.1476)
ob_cylinder_003.location = (0.5984, 0.3737, -0.06445)
ob_cylinder_003.rotation_euler = (-0.0, 1.571, 0.0)
ob_cylinder_003.scale = (0.1476, 0.1476, 0.1476)
ob_cube_001.location = (0.2988, 0.7275, 0.7413)
ob_cube_001.scale = (0.4533, 0.8833, 0.4533)
ob_cylinder_004.location = (0.21, -0.7318, -0.4016)
ob_cylinder_004.rotation_euler = (-0.0, 1.571, 0.0)
ob_cylinder_004.scale = (0.7068, 0.7068, 0.7068)
ob_cylinder_005.location = (-0.01379, -0.7805, 2.018)
ob_cylinder_005.rotation_euler = (-0.5788, -0.09675, -0.3224)
ob_cylinder_005.scale = (0.09493, -0.08394, 1.344)
ob_cube_002.location = (0.0, 0.5811, 1.821)
_m = ob_cube_002.modifiers.new('Subdivision', 'SUBSURF')

# ---- collection membership
col_collection.objects.link(ob_cube)
col_collection.objects.link(ob_light)
col_collection.objects.link(ob_camera)
col_collection.objects.link(ob_cylinder)
col_collection.objects.link(ob_cylinder_001)
col_collection.objects.link(ob_cylinder_002)
col_collection.objects.link(ob_cylinder_003)
col_collection.objects.link(ob_cube_001)
col_collection.objects.link(ob_cylinder_004)
col_collection.objects.link(ob_cylinder_005)
col_collection.objects.link(ob_cube_002)

# ---- scene / render settings (as saved in the file)
scene.camera = ob_camera
scene.frame_start = 1; scene.frame_end = 250; scene.frame_set(1)
scene.render.engine = 'BLENDER_EEVEE_NEXT'
scene.cycles.sampling_pattern = 'TABULATED_SOBOL'
scene.eevee.ray_tracing_options.trace_max_roughness = 0.0
bpy.context.view_layer.update()

